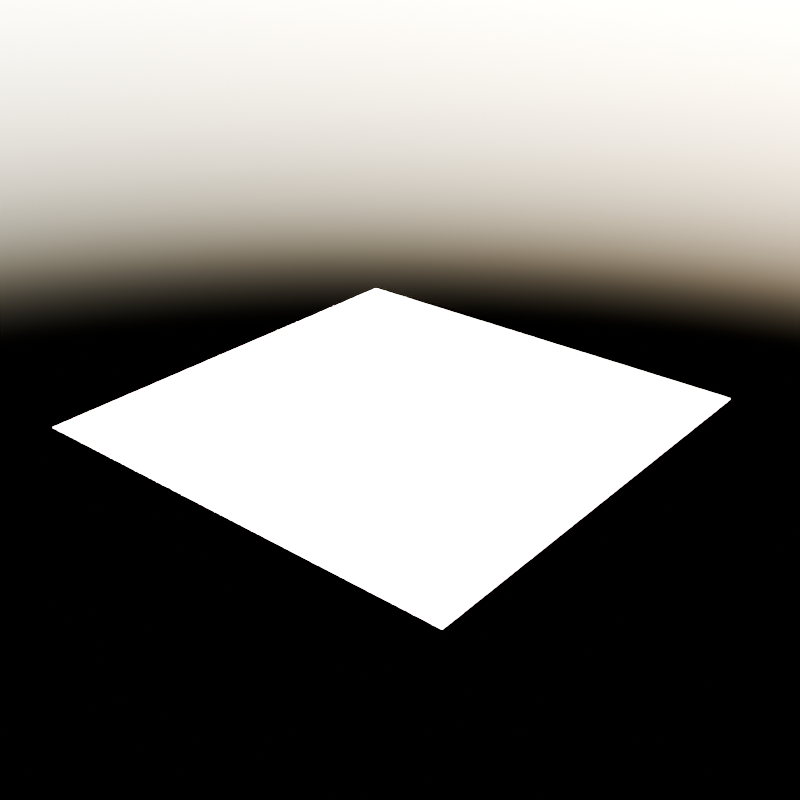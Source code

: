 # Source: Roma_Arch2.blend  (saved by Blender 4.3.22; exported with 4.5.12 LTS)
import bpy
from mathutils import Matrix  # noqa: F401  (used for matrix-valued properties, if any)

bpy.ops.wm.read_factory_settings(use_empty=True)
scene = bpy.context.scene
scene.name = 'Scene'

# ---- collections
col_collection = bpy.data.collections.new('Collection'); scene.collection.children.link(col_collection)

# ---- node groups
ng_solidify = bpy.data.node_groups.new('Solidify', 'GeometryNodeTree')
_s = ng_solidify.interface.new_socket(name='Mesh', in_out='OUTPUT', socket_type='NodeSocketGeometry')
_s = ng_solidify.interface.new_socket(name='Top', in_out='OUTPUT', socket_type='NodeSocketBool')
_s = ng_solidify.interface.new_socket(name='Side', in_out='OUTPUT', socket_type='NodeSocketBool')
_s = ng_solidify.interface.new_socket(name='Bottom', in_out='OUTPUT', socket_type='NodeSocketBool')
_s = ng_solidify.interface.new_socket(name='Mesh', in_out='INPUT', socket_type='NodeSocketGeometry')
_s = ng_solidify.interface.new_socket(name='Even Thickness', in_out='INPUT', socket_type='NodeSocketBool')
_s.default_value = True
_s = ng_solidify.interface.new_socket(name='Thickness', in_out='INPUT', socket_type='NodeSocketFloat')
_s.default_value = 0.5
_s.min_value = 0.0
_s.max_value = 1e+04
_s = ng_solidify.interface.new_socket(name='Offset', in_out='INPUT', socket_type='NodeSocketFloat')
_s.subtype = 'FACTOR'
_s.min_value = 0.0
_s.max_value = 1.0
_s = ng_solidify.interface.new_socket(name='All/TopSide/TopBottom', in_out='INPUT', socket_type='NodeSocketInt')
_s.min_value = 0
_s.max_value = 2
_s = ng_solidify.interface.new_socket(name='Individual', in_out='INPUT', socket_type='NodeSocketBool')
_s = ng_solidify.interface.new_socket(name='Selection', in_out='INPUT', socket_type='NodeSocketBool')
_s.default_value = True
_s.hide_value = True
ng_solidify.is_modifier = True
_N = ng_solidify.nodes; _L = ng_solidify.links
n0 = _N.new('ShaderNodeVectorMath'); n0.name = 'Vector Math.001'; n0.location = (1292, -140)
n0.operation = 'SCALE'
n1 = _N.new('GeometryNodeSwitch'); n1.name = 'Switch'; n1.location = (1732, -60)
n1.input_type = 'VECTOR'
n2 = _N.new('GeometryNodeInputPosition'); n2.name = 'Position'; n2.location = (1600, 20)
n3 = _N.new('ShaderNodeVectorMath'); n3.name = 'Vector Math'; n3.location = (1952, 20)
n4 = _N.new('ShaderNodeMath'); n4.name = 'Math.002'; n4.location = (1160, -280)
n4.operation = 'MULTIPLY'
n4.inputs[1].default_value = -1.0
n5 = _N.new('ShaderNodeMath'); n5.name = 'Math.001'; n5.location = (1160, -440)
n5.operation = 'SUBTRACT'
n5.inputs[0].default_value = 1.0
n6 = _N.new('ShaderNodeVectorMath'); n6.name = 'Vector Math.002'; n6.location = (1512, -140)
n6.operation = 'SCALE'
n7 = _N.new('GeometryNodeSetPosition'); n7.name = 'Set Position'; n7.location = (2152, 120)
n8 = _N.new('ShaderNodeVectorMath'); n8.name = 'Vector Math.004'; n8.location = (1512, -320)
n8.operation = 'SCALE'
n9 = _N.new('GeometryNodeCaptureAttribute'); n9.name = 'Capture Attribute.002'; n9.location = (592, 80)
n9.capture_items.clear()
n10 = _N.new('GeometryNodeCaptureAttribute'); n10.name = 'Capture Attribute.003'; n10.location = (872, 0)
n10.capture_items.clear()
n11 = _N.new('ShaderNodeMath'); n11.name = 'Math'; n11.location = (872, -200)
n11.operation = 'MULTIPLY'
n12 = _N.new('GeometryNodeSwitch'); n12.name = 'Switch.003'; n12.location = (1072, -220)
n12.input_type = 'FLOAT'
n13 = _N.new('GeometryNodeInputMeshEdgeNeighbors'); n13.name = 'Edge Neighbors'; n13.location = (-320, 120)
n14 = _N.new('FunctionNodeCompare'); n14.name = 'Compare'; n14.location = (-100, 140)
n14.operation = 'EQUAL'
n14.data_type = 'INT'
n14.inputs[3].default_value = 1
n14.inputs[6].default_value = (0.0, 0.0, 0.0, 0.0)
n14.inputs[7].default_value = (0.0, 0.0, 0.0, 0.0)
n15 = _N.new('GeometryNodeCaptureAttribute'); n15.name = 'Capture Attribute'; n15.location = (220, 80)
n15.capture_items.clear()
n15.domain = 'EDGE'
n16 = _N.new('GeometryNodeExtrudeMesh'); n16.name = 'Extrude Mesh'; n16.location = (1292, 120)
n16.inputs[3].default_value = 0.0
n17 = _N.new('GeometryNodeSwitch'); n17.name = 'Switch.001'; n17.location = (3012, 0)
n18 = _N.new('GeometryNodeSetPosition'); n18.name = 'Set Position.002'; n18.location = (2212, -400)
n19 = _N.new('GeometryNodeJoinGeometry'); n19.name = 'Join Geometry.001'; n19.location = (2672, -320)
n20 = _N.new('GeometryNodeSetPosition'); n20.name = 'Set Position.001'; n20.location = (2212, -220)
n21 = _N.new('GeometryNodeFlipFaces'); n21.name = 'Flip Faces'; n21.location = (2412, -220)
n22 = _N.new('GeometryNodeJoinGeometry'); n22.name = 'Join Geometry'; n22.location = (2512, 120)
n23 = _N.new('GeometryNodeCaptureAttribute'); n23.name = 'Capture Attribute.001'; n23.location = (1972, -140)
n23.capture_items.clear()
n23.domain = 'FACE'
n23.inputs[1].default_value = True
n24 = _N.new('GeometryNodeCaptureAttribute'); n24.name = 'Capture Attribute.004'; n24.location = (1972, -360)
n24.capture_items.clear()
n24.domain = 'FACE'
n24.inputs[1].default_value = True
n25 = _N.new('FunctionNodeBooleanMath'); n25.name = 'Boolean Math'; n25.location = (3332, 80)
n25.operation = 'OR'
n26 = _N.new('ShaderNodeMath'); n26.name = 'Math.005'; n26.location = (2880, -180)
n26.operation = 'SUBTRACT'
n26.inputs[1].default_value = 1.0
n27 = _N.new('GeometryNodeSwitch'); n27.name = 'Switch.002'; n27.location = (3252, -200)
n28 = _N.new('NodeGroupOutput'); n28.name = 'Group Output'; n28.location = (3692, 40)
n29 = _N.new('GeometryNodeMergeByDistance'); n29.name = 'Merge by Distance'; n29.location = (2752, 120)
n29.inputs[2].default_value = 1e-05
n30 = _N.new('NodeGroupInput'); n30.name = 'Group Input'; n30.location = (-1451, 110)
n31 = _N.new('ShaderNodeMath'); n31.name = 'Math.003'; n31.location = (-1048, -215)
n31.operation = 'ARCSINE'
n32 = _N.new('ShaderNodeMath'); n32.name = 'Math.004'; n32.location = (-888, -215)
n32.operation = 'COSINE'
n33 = _N.new('ShaderNodeMath'); n33.name = 'Math.046'; n33.location = (-728, -215)
n33.operation = 'ARCCOSINE'
n34 = _N.new('ShaderNodeMath'); n34.name = 'Math.047'; n34.location = (-568, -215)
n34.operation = 'MULTIPLY'
n34.inputs[1].default_value = 2.0
n35 = _N.new('ShaderNodeMath'); n35.name = 'Math.048'; n35.location = (-408, -215)
n35.operation = 'COSINE'
n36 = _N.new('ShaderNodeMath'); n36.name = 'Math.049'; n36.location = (-248, -215)
n36.operation = 'SUBTRACT'
n36.inputs[0].default_value = 1.0
n37 = _N.new('ShaderNodeMath'); n37.name = 'Math.050'; n37.location = (-88, -215)
n37.operation = 'DIVIDE'
n37.inputs[1].default_value = 2.0
n38 = _N.new('ShaderNodeVectorMath'); n38.name = 'Vector Math.003'; n38.location = (-1208, -215)
n38.operation = 'DOT_PRODUCT'
n39 = _N.new('GeometryNodeFieldOnDomain'); n39.name = 'Interpolate Domain.001'; n39.location = (-1388, -215)
n39.data_type = 'FLOAT_VECTOR'
n40 = _N.new('ShaderNodeMath'); n40.name = 'Math.051'; n40.location = (72, -215)
n40.operation = 'INVERSE_SQRT'
n41 = _N.new('GeometryNodeInputNormal'); n41.name = 'Normal.002'; n41.location = (-1593, -201)
n41.legacy_corner_normals = True
n42 = _N.new('GeometryNodeFieldOnDomain'); n42.name = 'Interpolate Domain'; n42.location = (372, -115)
n42.domain = 'CORNER'
_L.new(n33.outputs[0], n34.inputs[0])
_L.new(n34.outputs[0], n35.inputs[0])
_L.new(n35.outputs[0], n36.inputs[1])
_L.new(n36.outputs[0], n37.inputs[0])
_L.new(n37.outputs[0], n40.inputs[0])
_L.new(n39.outputs[0], n38.inputs[0])
_L.new(n38.outputs[1], n31.inputs[0])
_L.new(n31.outputs[0], n32.inputs[0])
_L.new(n32.outputs[0], n33.inputs[0])
_L.new(n42.outputs[0], n9.inputs[1])
_L.new(n9.outputs[0], n10.inputs[0])
_L.new(n41.outputs[0], n10.inputs[1])
_L.new(n10.outputs[0], n16.inputs[0])
_L.new(n16.outputs[0], n7.inputs[0])
_L.new(n2.outputs[0], n3.inputs[0])
_L.new(n1.outputs[0], n3.inputs[1])
_L.new(n10.outputs[1], n0.inputs[0])
_L.new(n15.outputs[0], n9.inputs[0])
_L.new(n41.outputs[0], n39.inputs[0])
_L.new(n41.outputs[0], n38.inputs[1])
_L.new(n12.outputs[0], n0.inputs[3])
_L.new(n9.outputs[1], n11.inputs[0])
_L.new(n30.outputs[2], n11.inputs[1])
_L.new(n3.outputs[0], n7.inputs[2])
_L.new(n16.outputs[1], n1.inputs[0])
_L.new(n8.outputs[0], n1.inputs[2])
_L.new(n0.outputs[0], n6.inputs[0])
_L.new(n6.outputs[0], n1.inputs[1])
_L.new(n0.outputs[0], n8.inputs[0])
_L.new(n30.outputs[3], n5.inputs[1])
_L.new(n5.outputs[0], n8.inputs[3])
_L.new(n4.outputs[0], n6.inputs[3])
_L.new(n30.outputs[3], n4.inputs[0])
_L.new(n23.outputs[0], n20.inputs[0])
_L.new(n6.outputs[0], n20.inputs[3])
_L.new(n21.outputs[0], n22.inputs[0])
_L.new(n7.outputs[0], n22.inputs[0])
_L.new(n20.outputs[0], n21.inputs[0])
_L.new(n13.outputs[0], n14.inputs[2])
_L.new(n30.outputs[0], n15.inputs[0])
_L.new(n14.outputs[0], n15.inputs[1])
_L.new(n22.outputs[0], n29.inputs[0])
_L.new(n15.outputs[1], n29.inputs[1])
_L.new(n30.outputs[4], n17.inputs[0])
_L.new(n7.outputs[0], n17.inputs[2])
_L.new(n29.outputs[0], n17.inputs[1])
_L.new(n24.outputs[0], n18.inputs[0])
_L.new(n8.outputs[0], n18.inputs[3])
_L.new(n17.outputs[0], n27.inputs[1])
_L.new(n27.outputs[0], n28.inputs[0])
_L.new(n30.outputs[4], n26.inputs[0])
_L.new(n26.outputs[0], n27.inputs[0])
_L.new(n21.outputs[0], n19.inputs[0])
_L.new(n18.outputs[0], n19.inputs[0])
_L.new(n19.outputs[0], n27.inputs[2])
_L.new(n11.outputs[0], n12.inputs[2])
_L.new(n30.outputs[2], n12.inputs[1])
_L.new(n30.outputs[1], n12.inputs[0])
_L.new(n25.outputs[0], n28.inputs[1])
_L.new(n16.outputs[2], n28.inputs[2])
_L.new(n10.outputs[0], n23.inputs[0])
_L.new(n23.outputs[1], n28.inputs[3])
_L.new(n10.outputs[0], n24.inputs[0])
_L.new(n16.outputs[1], n25.inputs[0])
_L.new(n24.outputs[1], n25.inputs[1])
_L.new(n30.outputs[6], n16.inputs[1])
_L.new(n30.outputs[5], n16.inputs[4])
_L.new(n40.outputs[0], n42.inputs[0])
n28.is_active_output = True
ng_nodegroup_004 = bpy.data.node_groups.new('NodeGroup.004', 'GeometryNodeTree')
_s = ng_nodegroup_004.interface.new_socket(name='Geometry', in_out='OUTPUT', socket_type='NodeSocketGeometry')
_s = ng_nodegroup_004.interface.new_socket(name='Index', in_out='OUTPUT', socket_type='NodeSocketInt')
_s = ng_nodegroup_004.interface.new_socket(name='Resolution', in_out='OUTPUT', socket_type='NodeSocketInt')
_s = ng_nodegroup_004.interface.new_socket(name='Modulo Value', in_out='OUTPUT', socket_type='NodeSocketFloat')
_s = ng_nodegroup_004.interface.new_socket(name='Geometry', in_out='INPUT', socket_type='NodeSocketGeometry')
_s = ng_nodegroup_004.interface.new_socket(name='Named Attribute', in_out='INPUT', socket_type='NodeSocketString')
_s = ng_nodegroup_004.interface.new_socket(name='Index', in_out='INPUT', socket_type='NodeSocketInt')
_s = ng_nodegroup_004.interface.new_socket(name='Resolution', in_out='INPUT', socket_type='NodeSocketInt')
_s = ng_nodegroup_004.interface.new_socket(name='Modulo Value', in_out='INPUT', socket_type='NodeSocketInt')
_N = ng_nodegroup_004.nodes; _L = ng_nodegroup_004.links
n0 = _N.new('NodeGroupOutput'); n0.name = 'Group Output'; n0.location = (780, 100)
n1 = _N.new('NodeGroupInput'); n1.name = 'Group Input'; n1.location = (-680, 80)
n1.label = 'New Position'
n2 = _N.new('GeometryNodeSetPosition'); n2.name = 'Set Position.009'; n2.location = (460, 260)
n3 = _N.new('ShaderNodeMath'); n3.name = 'Math'; n3.location = (-80, -120)
n3.operation = 'MODULO'
n4 = _N.new('FunctionNodeCompare'); n4.name = 'Compare'; n4.location = (100, -120)
n4.operation = 'EQUAL'
n4.data_type = 'INT'
n5 = _N.new('ShaderNodeMath'); n5.name = 'Math.001'; n5.location = (460, -40)
n5.inputs[1].default_value = 1.0
n6 = _N.new('NodeReroute'); n6.name = 'Reroute'; n6.location = (-180, -60)
n6.width = 16
n6.socket_idname = 'NodeSocketInt'
n7 = _N.new('NodeReroute'); n7.name = 'Reroute.001'; n7.location = (-180, -80)
n7.width = 16
n7.socket_idname = 'NodeSocketInt'
n8 = _N.new('NodeReroute'); n8.name = 'Reroute.002'; n8.location = (-180, -100)
n8.width = 16
n8.socket_idname = 'NodeSocketInt'
n9 = _N.new('GeometryNodeInputNamedAttribute'); n9.name = 'Named Attribute'; n9.location = (-340, 80)
n9.data_type = 'FLOAT_VECTOR'
_L.new(n2.outputs[0], n0.inputs[0])
_L.new(n1.outputs[0], n2.inputs[0])
_L.new(n6.outputs[0], n3.inputs[0])
_L.new(n7.outputs[0], n3.inputs[1])
_L.new(n3.outputs[0], n4.inputs[0])
_L.new(n3.outputs[0], n4.inputs[2])
_L.new(n4.outputs[0], n2.inputs[1])
_L.new(n7.outputs[0], n0.inputs[2])
_L.new(n8.outputs[0], n4.inputs[3])
_L.new(n8.outputs[0], n5.inputs[0])
_L.new(n6.outputs[0], n0.inputs[1])
_L.new(n1.outputs[2], n6.inputs[0])
_L.new(n1.outputs[3], n7.inputs[0])
_L.new(n1.outputs[4], n8.inputs[0])
_L.new(n1.outputs[1], n9.inputs[0])
_L.new(n9.outputs[0], n2.inputs[2])
_L.new(n5.outputs[0], n0.inputs[3])
n0.is_active_output = True
ng_roma_arch = bpy.data.node_groups.new('RoMa Arch', 'GeometryNodeTree')
_s = ng_roma_arch.interface.new_socket(name='Wall', in_out='OUTPUT', socket_type='NodeSocketGeometry')
_s = ng_roma_arch.interface.new_socket(name='Door', in_out='OUTPUT', socket_type='NodeSocketGeometry')
_s = ng_roma_arch.interface.new_socket(name='Input', in_out='INPUT', socket_type='NodeSocketGeometry')
_s = ng_roma_arch.interface.new_socket(name='Vertices', in_out='INPUT', socket_type='NodeSocketInt')
_s.default_value = 16
_s.min_value = 2
_s = ng_roma_arch.interface.new_socket(name='Door Width', in_out='INPUT', socket_type='NodeSocketFloat')
_s.default_value = 1.0
_s.min_value = 0.0
_s = ng_roma_arch.interface.new_socket(name='Door Height', in_out='INPUT', socket_type='NodeSocketFloat')
_s.default_value = 3.0
_s.min_value = 0.0
_s = ng_roma_arch.interface.new_socket(name='Door Horizontal Shift', in_out='INPUT', socket_type='NodeSocketFloat')
_s = ng_roma_arch.interface.new_socket(name='Wall Height', in_out='INPUT', socket_type='NodeSocketFloat')
_s.default_value = 3.0
_s.min_value = 0.0
_N = ng_roma_arch.nodes; _L = ng_roma_arch.links
n0 = _N.new('NodeGroupInput'); n0.name = 'Group Input'; n0.location = (-14580, -380)
n1 = _N.new('GeometryNodeSplitEdges'); n1.name = 'Split Edges.002'; n1.location = (-13980, -200)
n2 = _N.new('GeometryNodeStoreNamedAttribute'); n2.name = 'Store Named Attribute.013'; n2.location = (-13780, -200)
n2.data_type = 'FLOAT_VECTOR'
n2.domain = 'EDGE'
n2.inputs[2].default_value = 'A'
n3 = _N.new('GeometryNodeInputMeshEdgeVertices'); n3.name = 'Edge Vertices.002'; n3.location = (-14000, -380)
n4 = _N.new('GeometryNodeStoreNamedAttribute'); n4.name = 'Store Named Attribute.014'; n4.location = (-13620, -200)
n4.data_type = 'FLOAT_VECTOR'
n4.domain = 'EDGE'
n4.inputs[2].default_value = 'B'
n5 = _N.new('GeometryNodeStoreNamedAttribute'); n5.name = 'Store Named Attribute.017'; n5.location = (-13460, -200)
n5.data_type = 'FLOAT_VECTOR'
n5.domain = 'EDGE'
n5.inputs[2].default_value = 'C'
n6 = _N.new('ShaderNodeVectorMath'); n6.name = 'Vector Math.002'; n6.location = (-13460, -400)
n7 = _N.new('ShaderNodeCombineXYZ'); n7.name = 'Combine XYZ.008'; n7.location = (-14000, -520)
n8 = _N.new('NodeReroute'); n8.name = 'Reroute.020'; n8.location = (-13820, -480)
n8.width = 16
n8.socket_idname = 'NodeSocketVector'
n9 = _N.new('GeometryNodeStoreNamedAttribute'); n9.name = 'Store Named Attribute.018'; n9.location = (-13280, -200)
n9.data_type = 'FLOAT_VECTOR'
n9.domain = 'EDGE'
n9.inputs[2].default_value = 'D'
n10 = _N.new('ShaderNodeVectorMath'); n10.name = 'Vector Math.004'; n10.location = (-13280, -400)
n11 = _N.new('NodeReroute'); n11.name = 'Reroute.022'; n11.location = (-13840, -440)
n11.width = 16
n11.socket_idname = 'NodeSocketVector'
n12 = _N.new('NodeReroute'); n12.name = 'Reroute.024'; n12.location = (-13760, -560)
n12.width = 16
n12.socket_idname = 'NodeSocketVector'
n13 = _N.new('GeometryNodeStoreNamedAttribute'); n13.name = 'Store Named Attribute.019'; n13.location = (-12720, -200)
n13.data_type = 'FLOAT_VECTOR'
n13.domain = 'EDGE'
n13.inputs[2].default_value = 'Door A'
n14 = _N.new('ShaderNodeMix'); n14.name = 'Mix'; n14.location = (-13320, -540)
n14.label = 'CENTER'
n14.hide = True
n14.data_type = 'VECTOR'
n15 = _N.new('NodeReroute'); n15.name = 'Reroute.031'; n15.location = (-13520, -500)
n15.width = 16
n15.socket_idname = 'NodeSocketVector'
n16 = _N.new('NodeReroute'); n16.name = 'Reroute.038'; n16.location = (-13400, -560)
n16.width = 16
n16.socket_idname = 'NodeSocketVector'
n17 = _N.new('NodeReroute'); n17.name = 'Reroute.039'; n17.location = (-13500, -580)
n17.width = 16
n17.socket_idname = 'NodeSocketVector'
n18 = _N.new('ShaderNodeVectorMath'); n18.name = 'Vector Math.005'; n18.location = (-13320, -580)
n18.label = 'AB Vector'
n18.hide = True
n18.operation = 'SUBTRACT'
n19 = _N.new('ShaderNodeVectorMath'); n19.name = 'Vector Math.008'; n19.location = (-13160, -540)
n19.hide = True
n19.operation = 'NORMALIZE'
n20 = _N.new('ShaderNodeVectorMath'); n20.name = 'Vector Math.020'; n20.location = (-12720, -540)
n20.label = 'DOOR WIDTH'
n20.hide = True
n20.operation = 'SCALE'
n21 = _N.new('ShaderNodeMath'); n21.name = 'Math'; n21.location = (-12720, -620)
n21.label = '/-2'
n21.hide = True
n21.operation = 'DIVIDE'
n21.inputs[1].default_value = -2.0
n22 = _N.new('ShaderNodeVectorMath'); n22.name = 'Vector Math.021'; n22.location = (-12720, -400)
n23 = _N.new('NodeReroute'); n23.name = 'Reroute.045'; n23.location = (-13440, -560)
n23.width = 16
n23.socket_idname = 'NodeSocketVector'
n24 = _N.new('GeometryNodeStoreNamedAttribute'); n24.name = 'Store Named Attribute.020'; n24.location = (-12540, -200)
n24.data_type = 'FLOAT_VECTOR'
n24.domain = 'EDGE'
n24.inputs[2].default_value = 'Door B'
n25 = _N.new('ShaderNodeVectorMath'); n25.name = 'Vector Math.022'; n25.location = (-12540, -400)
n26 = _N.new('ShaderNodeVectorMath'); n26.name = 'Vector Math.023'; n26.location = (-12540, -540)
n26.label = 'DOOR WIDTH'
n26.hide = True
n26.operation = 'SCALE'
n27 = _N.new('GeometryNodeMeshCircle'); n27.name = 'Mesh Circle.001'; n27.location = (-11020, -160)
n27.fill_type = 'NGON'
n27.inputs[1].default_value = 3.35
n28 = _N.new('GeometryNodeGroup'); n28.name = 'Group'; n28.location = (-8993, 40)
n28.node_tree = ng_nodegroup_004
n28.inputs[1].default_value = 'Door B'
n29 = _N.new('GeometryNodeInstanceOnPoints'); n29.name = 'Instance on Points.003'; n29.location = (-9733, 20)
n30 = _N.new('GeometryNodeMeshToPoints'); n30.name = 'Mesh to Points.001'; n30.location = (-11980, -200)
n31 = _N.new('GeometryNodeExtrudeMesh'); n31.name = 'Extrude Mesh.003'; n31.location = (-12340, -200)
n32 = _N.new('ShaderNodeCombineXYZ'); n32.name = 'Combine XYZ.014'; n32.location = (-12340, -420)
n32.inputs[2].default_value = 1.0
n33 = _N.new('GeometryNodeRealizeInstances'); n33.name = 'Realize Instances.003'; n33.location = (-9540, 60)
n34 = _N.new('GeometryNodeInputIndex'); n34.name = 'Index.006'; n34.location = (-9280, -100)
n35 = _N.new('GeometryNodeGroup'); n35.name = 'Group.001'; n35.location = (-8813, 40)
n35.node_tree = ng_nodegroup_004
n35.inputs[1].default_value = 'B'
n36 = _N.new('GeometryNodeGroup'); n36.name = 'Group.002'; n36.location = (-8653, 40)
n36.node_tree = ng_nodegroup_004
n36.inputs[1].default_value = 'C'
n37 = _N.new('GeometryNodeGroup'); n37.name = 'Group.004'; n37.location = (-8499, 40)
n37.node_tree = ng_nodegroup_004
n37.inputs[1].default_value = 'D'
n38 = _N.new('ShaderNodeCombineXYZ'); n38.name = 'Combine XYZ.015'; n38.location = (210, -40)
n39 = _N.new('ShaderNodeVectorRotate'); n39.name = 'Vector Rotate.002'; n39.location = (410, -40)
n40 = _N.new('ShaderNodeMath'); n40.name = 'Math.027'; n40.location = (30, -200)
n40.label = '/PI'
n40.hide = True
n40.operation = 'DIVIDE'
n40.inputs[0].default_value = 3.142
n41 = _N.new('ShaderNodeMath'); n41.name = 'Math.028'; n41.location = (210, -200)
n41.operation = 'MULTIPLY'
n42 = _N.new('ShaderNodeMath'); n42.name = 'Math.029'; n42.location = (30, -240)
n42.label = '-1'
n42.hide = True
n42.operation = 'SUBTRACT'
n42.inputs[1].default_value = 1.0
n43 = _N.new('GeometryNodeInputIndex'); n43.name = 'Index.008'; n43.location = (30, -300)
n44 = _N.new('ShaderNodeMath'); n44.name = 'Math.030'; n44.location = (210, -140)
n44.label = '/2'
n44.hide = True
n44.operation = 'DIVIDE'
n44.inputs[1].default_value = 2.0
n45 = _N.new('GeometryNodeSetPosition'); n45.name = 'Set Position.018'; n45.location = (-10320, -100)
n46 = _N.new('NodeGroupInput'); n46.name = 'Group Input.009'; n46.location = (-12020, -520)
n47 = _N.new('FunctionNodeAlignRotationToVector'); n47.name = 'Align Rotation to Vector.003'; n47.location = (-9960, -140)
n48 = _N.new('FunctionNodeInputRotation'); n48.name = 'Rotation.002'; n48.location = (-10120, -140)
n48.rotation_euler = (1.571, 0.0, 0.0)
n48.outputs[0].default_value = (0.0, 0.0, 0.0)
n49 = _N.new('GeometryNodeStoreNamedAttribute'); n49.name = 'Store Named Attribute.021'; n49.location = (-12160, -200)
n49.data_type = 'FLOAT_VECTOR'
n49.domain = 'FACE'
n49.inputs[2].default_value = 'NRM'
n50 = _N.new('GeometryNodeInputNormal'); n50.name = 'Normal.002'; n50.location = (-12160, -400)
n50.legacy_corner_normals = True
n51 = _N.new('GeometryNodeInputNamedAttribute'); n51.name = 'Named Attribute.002'; n51.location = (-10120, -280)
n51.data_type = 'FLOAT_VECTOR'
n51.inputs[0].default_value = 'NRM'
n52 = _N.new('GeometryNodeGroup'); n52.name = 'Group.005'; n52.location = (-8333, 40)
n52.node_tree = ng_nodegroup_004
n52.inputs[1].default_value = 'A'
n53 = _N.new('GeometryNodeGroup'); n53.name = 'Group.006'; n53.location = (-8153, 40)
n53.node_tree = ng_nodegroup_004
n53.inputs[1].default_value = 'Door A'
n54 = _N.new('NodeReroute'); n54.name = 'Reroute.050'; n54.location = (-12560, -660)
n54.width = 16
n54.socket_idname = 'NodeSocketFloat'
n55 = _N.new('NodeReroute'); n55.name = 'Reroute.052'; n55.location = (-11840, -560)
n55.width = 16
n55.socket_idname = 'NodeSocketInt'
n56 = _N.new('ShaderNodeMath'); n56.name = 'Math.031'; n56.location = (-11340, -220)
n57 = _N.new('ShaderNodeValue'); n57.name = 'Value.001'; n57.location = (-11580, -280)
n57.outputs[0].default_value = 6.0
n58 = _N.new('NodeGroupInput'); n58.name = 'Group Input.010'; n58.location = (-9340, 80)
n59 = _N.new('NodeGroupOutput'); n59.name = 'Group Output'; n59.location = (-7640, 60)
n60 = _N.new('NodeReroute'); n60.name = 'Reroute'; n60.location = (-11140, -300)
n60.width = 16
n60.socket_idname = 'NodeSocketFloat'
n61 = _N.new('NodeReroute'); n61.name = 'Reroute.001'; n61.location = (-9620, -280)
n61.width = 16
n61.socket_idname = 'NodeSocketFloat'
n62 = _N.new('NodeFrame'); n62.name = 'Frame'; n62.location = (-11570, -400)
n62.label = 'CURVED SHAPE'
n62.width = 579
n63 = _N.new('GeometryNodeMergeByDistance'); n63.name = 'Merge by Distance'; n63.location = (-7959, 60)
n64 = _N.new('NodeGroupInput'); n64.name = 'Group Input.011'; n64.location = (-10920, -440)
n65 = _N.new('ShaderNodeMath'); n65.name = 'Math.001'; n65.location = (-10600, -560)
n65.operation = 'DIVIDE'
n65.inputs[1].default_value = 2.0
n66 = _N.new('ShaderNodeCombineXYZ'); n66.name = 'Combine XYZ.016'; n66.location = (-10340, -300)
n67 = _N.new('ShaderNodeMath'); n67.name = 'Math.003'; n67.location = (-10600, -400)
n67.inputs[0].default_value = -0.5
n68 = _N.new('ShaderNodeMath'); n68.name = 'Math.004'; n68.location = (-10380, -520)
n68.hide = True
n68.operation = 'SUBTRACT'
n69 = _N.new('NodeGroupInput'); n69.name = 'Group Input.012'; n69.location = (-13100, -640)
n70 = _N.new('ShaderNodeMath'); n70.name = 'Math.002'; n70.location = (-12720, -580)
n70.label = 'SHIFT'
n70.hide = True
n70.operation = 'SUBTRACT'
n71 = _N.new('NodeReroute'); n71.name = 'Reroute.002'; n71.location = (-12780, -660)
n71.width = 16
n71.socket_idname = 'NodeSocketFloat'
n72 = _N.new('NodeReroute'); n72.name = 'Reroute.003'; n72.location = (-10532, -112)
n72.width = 16
n72.socket_idname = 'NodeSocketGeometry'
n73 = _N.new('GeometryNodeMeshCircle'); n73.name = 'Mesh Circle.002'; n73.location = (-10540, 300)
n73.fill_type = 'NGON'
n73.inputs[1].default_value = 3.35
n74 = _N.new('ShaderNodeMath'); n74.name = 'Math.032'; n74.location = (-10800, 300)
n75 = _N.new('ShaderNodeValue'); n75.name = 'Value.002'; n75.location = (-10800, 140)
n75.outputs[0].default_value = 2.0
n76 = _N.new('GeometryNodeSetPosition'); n76.name = 'Set Position.019'; n76.location = (-10300, 300)
n77 = _N.new('NodeReroute'); n77.name = 'Reroute.004'; n77.location = (-10719, -356)
n77.width = 16
n77.socket_idname = 'NodeSocketVector'
n78 = _N.new('NodeReroute'); n78.name = 'Reroute.005'; n78.location = (-10273, -257)
n78.width = 16
n78.socket_idname = 'NodeSocketVector'
n79 = _N.new('NodeReroute'); n79.name = 'Reroute.006'; n79.location = (-10400, -80)
n79.width = 16
n79.socket_idname = 'NodeSocketVector'
n80 = _N.new('NodeReroute'); n80.name = 'Reroute.007'; n80.location = (-10400, -260)
n80.width = 16
n80.socket_idname = 'NodeSocketVector'
n81 = _N.new('GeometryNodeInstanceOnPoints'); n81.name = 'Instance on Points.004'; n81.location = (-9740, 460)
n82 = _N.new('NodeReroute'); n82.name = 'Reroute.009'; n82.location = (-9786, -161)
n82.width = 16
n82.socket_idname = 'NodeSocketRotation'
n83 = _N.new('NodeReroute'); n83.name = 'Reroute.010'; n83.location = (-9800, 260)
n83.width = 16
n83.socket_idname = 'NodeSocketRotation'
n84 = _N.new('NodeReroute'); n84.name = 'Reroute.011'; n84.location = (-11791, -224)
n84.width = 16
n84.socket_idname = 'NodeSocketGeometry'
n85 = _N.new('NodeReroute'); n85.name = 'Reroute.012'; n85.location = (-11460, 380)
n85.width = 16
n85.socket_idname = 'NodeSocketGeometry'
n86 = _N.new('GeometryNodeRealizeInstances'); n86.name = 'Realize Instances.004'; n86.location = (-9540, 460)
n87 = _N.new('GeometryNodeGroup'); n87.name = 'Group.003'; n87.location = (-9000, 480)
n87.node_tree = ng_nodegroup_004
n87.inputs[1].default_value = 'Door B'
n88 = _N.new('GeometryNodeInputIndex'); n88.name = 'Index.007'; n88.location = (-9240, 320)
n89 = _N.new('NodeReroute'); n89.name = 'Reroute.013'; n89.location = (-10580, 100)
n89.width = 16
n89.socket_idname = 'NodeSocketFloat'
n90 = _N.new('NodeReroute'); n90.name = 'Reroute.014'; n90.location = (-10602, 224)
n90.width = 16
n90.socket_idname = 'NodeSocketFloat'
n91 = _N.new('NodeReroute'); n91.name = 'Reroute.015'; n91.location = (-9120, 140)
n91.width = 16
n91.socket_idname = 'NodeSocketFloat'
n92 = _N.new('NodeReroute'); n92.name = 'Reroute.016'; n92.location = (-9177, 48)
n92.width = 16
n92.socket_idname = 'NodeSocketInt'
n93 = _N.new('GeometryNodeGroup'); n93.name = 'Group.007'; n93.location = (-8800, 480)
n93.node_tree = ng_nodegroup_004
n93.inputs[1].default_value = 'Door A'
n94 = _N.new('GeometryNodeMergeByDistance'); n94.name = 'Merge by Distance.001'; n94.location = (-8560, 480)
n95 = _N.new('GeometryNodeFlipFaces'); n95.name = 'Flip Faces'; n95.location = (-8400, 480)
n38.parent = n62
n39.parent = n62
n40.parent = n62
n41.parent = n62
n42.parent = n62
n43.parent = n62
n44.parent = n62
_L.new(n0.outputs[0], n1.inputs[0])
_L.new(n1.outputs[0], n2.inputs[0])
_L.new(n11.outputs[0], n2.inputs[3])
_L.new(n2.outputs[0], n4.inputs[0])
_L.new(n8.outputs[0], n4.inputs[3])
_L.new(n4.outputs[0], n5.inputs[0])
_L.new(n6.outputs[0], n5.inputs[3])
_L.new(n15.outputs[0], n6.inputs[0])
_L.new(n12.outputs[0], n6.inputs[1])
_L.new(n0.outputs[5], n7.inputs[2])
_L.new(n3.outputs[3], n8.inputs[0])
_L.new(n5.outputs[0], n9.inputs[0])
_L.new(n16.outputs[0], n10.inputs[0])
_L.new(n3.outputs[2], n11.inputs[0])
_L.new(n23.outputs[0], n10.inputs[1])
_L.new(n10.outputs[0], n9.inputs[3])
_L.new(n9.outputs[0], n13.inputs[0])
_L.new(n16.outputs[0], n14.inputs[4])
_L.new(n17.outputs[0], n14.inputs[5])
_L.new(n8.outputs[0], n15.inputs[0])
_L.new(n11.outputs[0], n16.inputs[0])
_L.new(n7.outputs[0], n12.inputs[0])
_L.new(n15.outputs[0], n17.inputs[0])
_L.new(n17.outputs[0], n18.inputs[0])
_L.new(n16.outputs[0], n18.inputs[1])
_L.new(n18.outputs[0], n19.inputs[0])
_L.new(n19.outputs[0], n20.inputs[0])
_L.new(n71.outputs[0], n21.inputs[0])
_L.new(n14.outputs[1], n22.inputs[0])
_L.new(n20.outputs[0], n22.inputs[1])
_L.new(n22.outputs[0], n13.inputs[3])
_L.new(n12.outputs[0], n23.inputs[0])
_L.new(n13.outputs[0], n24.inputs[0])
_L.new(n22.outputs[0], n25.inputs[0])
_L.new(n54.outputs[0], n26.inputs[3])
_L.new(n19.outputs[0], n26.inputs[0])
_L.new(n26.outputs[0], n25.inputs[1])
_L.new(n25.outputs[0], n24.inputs[3])
_L.new(n33.outputs[0], n28.inputs[0])
_L.new(n45.outputs[0], n29.inputs[2])
_L.new(n72.outputs[0], n29.inputs[0])
_L.new(n49.outputs[0], n30.inputs[0])
_L.new(n24.outputs[0], n31.inputs[0])
_L.new(n32.outputs[0], n31.inputs[2])
_L.new(n29.outputs[0], n33.inputs[0])
_L.new(n60.outputs[0], n27.inputs[0])
_L.new(n34.outputs[0], n28.inputs[2])
_L.new(n28.outputs[0], n35.inputs[0])
_L.new(n35.outputs[0], n36.inputs[0])
_L.new(n35.outputs[1], n36.inputs[2])
_L.new(n35.outputs[2], n36.inputs[3])
_L.new(n35.outputs[3], n36.inputs[4])
_L.new(n36.outputs[0], n37.inputs[0])
_L.new(n36.outputs[1], n37.inputs[2])
_L.new(n36.outputs[2], n37.inputs[3])
_L.new(n28.outputs[1], n35.inputs[2])
_L.new(n28.outputs[2], n35.inputs[3])
_L.new(n42.outputs[0], n40.inputs[1])
_L.new(n40.outputs[0], n41.inputs[0])
_L.new(n41.outputs[0], n39.inputs[3])
_L.new(n38.outputs[0], n39.inputs[0])
_L.new(n46.outputs[2], n44.inputs[0])
_L.new(n44.outputs[0], n38.inputs[0])
_L.new(n55.outputs[0], n42.inputs[0])
_L.new(n43.outputs[0], n41.inputs[1])
_L.new(n27.outputs[0], n45.inputs[0])
_L.new(n77.outputs[0], n45.inputs[2])
_L.new(n48.outputs[0], n47.inputs[0])
_L.new(n82.outputs[0], n29.inputs[5])
_L.new(n31.outputs[0], n49.inputs[0])
_L.new(n50.outputs[0], n49.inputs[3])
_L.new(n51.outputs[0], n47.inputs[2])
_L.new(n37.outputs[0], n52.inputs[0])
_L.new(n37.outputs[1], n52.inputs[2])
_L.new(n37.outputs[2], n52.inputs[3])
_L.new(n37.outputs[3], n52.inputs[4])
_L.new(n52.outputs[0], n53.inputs[0])
_L.new(n52.outputs[1], n53.inputs[2])
_L.new(n52.outputs[2], n53.inputs[3])
_L.new(n52.outputs[3], n53.inputs[4])
_L.new(n71.outputs[0], n54.inputs[0])
_L.new(n55.outputs[0], n56.inputs[0])
_L.new(n61.outputs[0], n28.inputs[3])
_L.new(n28.outputs[3], n35.inputs[4])
_L.new(n36.outputs[3], n37.inputs[4])
_L.new(n57.outputs[0], n56.inputs[1])
_L.new(n92.outputs[0], n28.inputs[4])
_L.new(n46.outputs[1], n55.inputs[0])
_L.new(n63.outputs[0], n59.inputs[0])
_L.new(n56.outputs[0], n60.inputs[0])
_L.new(n60.outputs[0], n61.inputs[0])
_L.new(n53.outputs[0], n63.inputs[0])
_L.new(n78.outputs[0], n45.inputs[3])
_L.new(n65.outputs[0], n68.inputs[1])
_L.new(n67.outputs[0], n68.inputs[0])
_L.new(n64.outputs[4], n66.inputs[0])
_L.new(n21.outputs[0], n70.inputs[0])
_L.new(n69.outputs[4], n70.inputs[1])
_L.new(n70.outputs[0], n20.inputs[3])
_L.new(n64.outputs[2], n65.inputs[0])
_L.new(n69.outputs[2], n71.inputs[0])
_L.new(n84.outputs[0], n72.inputs[0])
_L.new(n55.outputs[0], n74.inputs[0])
_L.new(n75.outputs[0], n74.inputs[1])
_L.new(n90.outputs[0], n73.inputs[0])
_L.new(n73.outputs[0], n76.inputs[0])
_L.new(n39.outputs[0], n77.inputs[0])
_L.new(n77.outputs[0], n76.inputs[2])
_L.new(n66.outputs[0], n78.inputs[0])
_L.new(n79.outputs[0], n76.inputs[3])
_L.new(n80.outputs[0], n79.inputs[0])
_L.new(n78.outputs[0], n80.inputs[0])
_L.new(n76.outputs[0], n81.inputs[2])
_L.new(n47.outputs[0], n82.inputs[0])
_L.new(n83.outputs[0], n81.inputs[5])
_L.new(n82.outputs[0], n83.inputs[0])
_L.new(n85.outputs[0], n81.inputs[0])
_L.new(n30.outputs[0], n84.inputs[0])
_L.new(n84.outputs[0], n85.inputs[0])
_L.new(n81.outputs[0], n86.inputs[0])
_L.new(n92.outputs[0], n87.inputs[4])
_L.new(n86.outputs[0], n87.inputs[0])
_L.new(n88.outputs[0], n87.inputs[2])
_L.new(n91.outputs[0], n87.inputs[3])
_L.new(n90.outputs[0], n89.inputs[0])
_L.new(n74.outputs[0], n90.inputs[0])
_L.new(n89.outputs[0], n91.inputs[0])
_L.new(n58.outputs[1], n92.inputs[0])
_L.new(n87.outputs[0], n93.inputs[0])
_L.new(n87.outputs[1], n93.inputs[2])
_L.new(n87.outputs[2], n93.inputs[3])
_L.new(n87.outputs[3], n93.inputs[4])
_L.new(n95.outputs[0], n59.inputs[1])
_L.new(n93.outputs[0], n94.inputs[0])
_L.new(n94.outputs[0], n95.inputs[0])
_L.new(n68.outputs[0], n66.inputs[1])
_L.new(n64.outputs[3], n67.inputs[1])
n59.is_active_output = True
ng_roma_fa_ade = bpy.data.node_groups.new('RoMa Façade', 'GeometryNodeTree')
_s = ng_roma_fa_ade.interface.new_socket(name='Geometry', in_out='OUTPUT', socket_type='NodeSocketGeometry')
_s.description = 'Corners and centers'
_s = ng_roma_fa_ade.interface.new_socket(name='Corners', in_out='OUTPUT', socket_type='NodeSocketGeometry')
_s = ng_roma_fa_ade.interface.new_socket(name='Centers', in_out='OUTPUT', socket_type='NodeSocketGeometry')
_s = ng_roma_fa_ade.interface.new_socket(name='Floor to Floor Height', in_out='OUTPUT', socket_type='NodeSocketFloat')
_s.subtype = 'DISTANCE'
_s.default_value = 3.125
_s.min_value = 0.0
_s = ng_roma_fa_ade.interface.new_socket(name='Geometry', in_out='INPUT', socket_type='NodeSocketGeometry')
_s = ng_roma_fa_ade.interface.new_socket(name='Invert normals', in_out='INPUT', socket_type='NodeSocketBool')
_s.force_non_field = True
_s.description = 'Invert all the mesh normals'
_s = ng_roma_fa_ade.interface.new_socket(name='Floor to Floor Height', in_out='INPUT', socket_type='NodeSocketFloat')
_s.subtype = 'DISTANCE'
_s.default_value = 3.125
_s.min_value = 0.0
ng_roma_fa_ade.interface.new_panel('Corner')
_s = ng_roma_fa_ade.interface.new_socket(name='Corner', in_out='INPUT', socket_type='NodeSocketBool')
_s.default_value = True
_s.description = 'Turn on or off corners'
_s = ng_roma_fa_ade.interface.new_socket(name='Length', in_out='INPUT', socket_type='NodeSocketFloat')
_s.subtype = 'DISTANCE'
_s.default_value = 0.3
_s.min_value = 0.0
_s.description = 'Corner length'
_s = ng_roma_fa_ade.interface.new_socket(name='Angle Threshold', in_out='INPUT', socket_type='NodeSocketInt')
_s.default_value = 90
_s.min_value = 0
_s.max_value = 180
_s.description = 'Corners forming an angle bigger than the value are halved'
ng_roma_fa_ade.interface.new_panel('Resample')
_s = ng_roma_fa_ade.interface.new_socket(name='Resample', in_out='INPUT', socket_type='NodeSocketBool')
_s.default_value = True
_s.description = 'Resample the edges'
_s = ng_roma_fa_ade.interface.new_socket(name='Mode', in_out='INPUT', socket_type='NodeSocketMenu')
_s.default_value = 'Length'
_s.description = 'Set the resampling method of the edges'
_s = ng_roma_fa_ade.interface.new_socket(name='Length', in_out='INPUT', socket_type='NodeSocketFloat')
_s.subtype = 'DISTANCE'
_s.default_value = 2.0
_s.min_value = 0.05
_s = ng_roma_fa_ade.interface.new_socket(name='Count', in_out='INPUT', socket_type='NodeSocketInt')
_s.default_value = 3
_s.min_value = 2
_s.max_value = 100000
ng_roma_fa_ade.interface.new_panel('Inline Vertices')
_s = ng_roma_fa_ade.interface.new_socket(name='Vertices', in_out='INPUT', socket_type='NodeSocketMenu')
_s.default_value = 'Dissolve'
ng_roma_fa_ade.is_modifier = True
_N = ng_roma_fa_ade.nodes; _L = ng_roma_fa_ade.links
n0 = _N.new('NodeGroupInput'); n0.name = 'Group Input'; n0.location = (-8980, 2020)
n1 = _N.new('GeometryNodeInputMeshEdgeNeighbors'); n1.name = 'Edge Neighbors'; n1.location = (30, -266)
n2 = _N.new('GeometryNodeDeleteGeometry'); n2.name = 'Delete Geometry.002'; n2.location = (370, -66)
n2.domain = 'EDGE'
n3 = _N.new('FunctionNodeCompare'); n3.name = 'Compare'; n3.location = (190, -226)
n3.data_type = 'INT'
n3.inputs[3].default_value = 1
n4 = _N.new('NodeFrame'); n4.name = 'Frame'; n4.location = (-8381, 2200)
n4.label = 'KEEP ONLY THE EXTERNAL BOUNDARY'
n4.width = 585
n5 = _N.new('GeometryNodeResampleCurve'); n5.name = 'Resample Curve.002'; n5.location = (-2904, 1740)
n5.keep_last_segment = False
n5.inputs[2].default_value = 6
n6 = _N.new('GeometryNodeExtrudeMesh'); n6.name = 'Extrude Mesh.004'; n6.location = (29, -280)
n6.inputs[3].default_value = 11.6
n7 = _N.new('ShaderNodeCombineXYZ'); n7.name = 'Combine XYZ.004'; n7.location = (29, -500)
n7.inputs[2].default_value = 1.0
n8 = _N.new('NodeReroute'); n8.name = 'Reroute.031'; n8.location = (2759, -306)
n8.width = 16
n8.socket_idname = 'NodeSocketGeometry'
n9 = _N.new('GeometryNodeStoreNamedAttribute'); n9.name = 'Store Named Attribute.008'; n9.location = (409, -280)
n9.data_type = 'FLOAT_VECTOR'
n9.domain = 'EDGE'
n9.inputs[2].default_value = 'Normal'
n10 = _N.new('GeometryNodeFieldOnDomain'); n10.name = 'Evaluate on Domain'; n10.location = (409, -480)
n10.hide = True
n10.domain = 'FACE'
n10.data_type = 'FLOAT_VECTOR'
n11 = _N.new('GeometryNodeInputNormal'); n11.name = 'Normal'; n11.location = (409, -520)
n11.hide = True
n11.legacy_corner_normals = True
n12 = _N.new('GeometryNodeDeleteGeometry'); n12.name = 'Delete Geometry.004'; n12.location = (1078, -260)
n13 = _N.new('GeometryNodeMeshToCurve'); n13.name = 'Mesh to Curve.004'; n13.location = (1238, -260)
n14 = _N.new('GeometryNodeExtrudeMesh'); n14.name = 'Extrude Mesh.005'; n14.location = (1919, -280)
n14.inputs[3].default_value = 11.6
n15 = _N.new('ShaderNodeCombineXYZ'); n15.name = 'Combine XYZ.005'; n15.location = (1559, -500)
n15.inputs[2].default_value = 1.0
n16 = _N.new('GeometryNodeCurveToMesh'); n16.name = 'Curve to Mesh.006'; n16.location = (1759, -280)
n17 = _N.new('FunctionNodeCompare'); n17.name = 'Compare.004'; n17.location = (2239, -400)
n17.operation = 'NOT_EQUAL'
n17.data_type = 'VECTOR'
n18 = _N.new('GeometryNodeInputNormal'); n18.name = 'Normal.001'; n18.location = (2079, -520)
n18.legacy_corner_normals = True
n19 = _N.new('GeometryNodeInputNamedAttribute'); n19.name = 'Named Attribute.005'; n19.location = (2239, -600)
n19.data_type = 'FLOAT_VECTOR'
n19.inputs[0].default_value = 'Normal'
n20 = _N.new('GeometryNodeDeleteGeometry'); n20.name = 'Delete Geometry.005'; n20.location = (2079, -280)
n21 = _N.new('GeometryNodeMeshToCurve'); n21.name = 'Mesh to Curve.006'; n21.location = (2439, -280)
n22 = _N.new('GeometryNodeReverseCurve'); n22.name = 'Reverse Curve'; n22.location = (2599, -280)
n23 = _N.new('GeometryNodeJoinGeometry'); n23.name = 'Join Geometry.002'; n23.location = (-2433, 1840)
n24 = _N.new('NodeFrame'); n24.name = 'Frame.004'; n24.location = (-7749, 2480)
n24.label = 'MESH TO CURVE INVERTS SOME NORMAL. THIS IS TO RECOGNISE AND FIX'
n24.width = 2794
n25 = _N.new('GeometryNodeResampleCurve'); n25.name = 'Resample Curve.003'; n25.location = (-2900, 1580)
n25.keep_last_segment = False
n25.inputs[3].default_value = 8.3
n26 = _N.new('NodeGroupInput'); n26.name = 'Group Input.001'; n26.location = (-4920, 2000)
n27 = _N.new('GeometryNodeMenuSwitch'); n27.name = 'Menu Switch'; n27.location = (-2718, 1680)
n27.label = 'Resample Mode'
n27.enum_items.clear()
_it = n27.enum_items.new('Length')
_it = n27.enum_items.new('Count')
n28 = _N.new('NodeGroupOutput'); n28.name = 'Group Output.001'; n28.location = (147, 2000)
n29 = _N.new('GeometryNodeSwitch'); n29.name = 'Switch.007'; n29.location = (-2218, 1980)
n29.label = 'Resample'
n30 = _N.new('NodeGroupInput'); n30.name = 'Group Input.002'; n30.location = (-2440, 2020)
n31 = _N.new('GeometryNodeJoinGeometry'); n31.name = 'Join Geometry.003'; n31.location = (-2433, 1940)
n32 = _N.new('NodeReroute'); n32.name = 'Reroute.045'; n32.location = (-2987, 1720)
n32.width = 16
n32.socket_idname = 'NodeSocketGeometry'
n33 = _N.new('NodeReroute'); n33.name = 'Reroute.037'; n33.location = (550, -106)
n33.width = 16
n33.socket_idname = 'NodeSocketGeometry'
n34 = _N.new('GeometryNodeSetPosition'); n34.name = 'Set Position.002'; n34.location = (598, -49)
n35 = _N.new('ShaderNodeVectorRotate'); n35.name = 'Vector Rotate'; n35.location = (358, -369)
n35.rotation_type = 'Z_AXIS'
n35.inputs[3].default_value = 3.142
n36 = _N.new('GeometryNodeInputPosition'); n36.name = 'Position.002'; n36.location = (29, -440)
n37 = _N.new('GeometryNodeFieldOnDomain'); n37.name = 'Evaluate on Domain.003'; n37.location = (198, -529)
n37.domain = 'EDGE'
n37.data_type = 'FLOAT_VECTOR'
n38 = _N.new('GeometryNodeMergeByDistance'); n38.name = 'Merge by Distance.005'; n38.location = (1200, -60)
n39 = _N.new('GeometryNodeInputNamedAttribute'); n39.name = 'Named Attribute.007'; n39.location = (358, -209)
n39.data_type = 'BOOLEAN'
n39.inputs[0].default_value = 'FlipCorners'
n40 = _N.new('GeometryNodeCurveToMesh'); n40.name = 'Curve to Mesh.007'; n40.location = (120, -60)
n41 = _N.new('NodeFrame'); n41.name = 'Frame.006'; n41.location = (-1994, 2020)
n41.label = 'FIXING NORMALS'
n41.width = 1550
n42 = _N.new('NodeReroute'); n42.name = 'Reroute.044'; n42.location = (49, -100)
n42.width = 16
n42.socket_idname = 'NodeSocketGeometry'
n43 = _N.new('NodeReroute'); n43.name = 'Reroute.030'; n43.location = (-4560, 1960)
n43.width = 16
n43.socket_idname = 'NodeSocketFloatDistance'
n44 = _N.new('GeometryNodeSplitEdges'); n44.name = 'Split Edges.001'; n44.location = (2259, -280)
n45 = _N.new('GeometryNodeSetShadeSmooth'); n45.name = 'Set Shade Smooth'; n45.location = (1380, -60)
n45.domain = 'EDGE'
n45.inputs[2].default_value = False
n46 = _N.new('GeometryNodeDeleteGeometry'); n46.name = 'Delete Geometry.006'; n46.location = (210, -66)
n46.domain = 'FACE'
n47 = _N.new('GeometryNodeSwitch'); n47.name = 'Switch.009'; n47.location = (-2340, 1240)
n47.label = 'Resample'
n48 = _N.new('NodeGroupInput'); n48.name = 'Group Input.004'; n48.location = (-2500, 1220)
n49 = _N.new('NodeReroute'); n49.name = 'Reroute.050'; n49.location = (-2537, 2120)
n49.width = 16
n49.socket_idname = 'NodeSocketGeometry'
n50 = _N.new('NodeReroute'); n50.name = 'Reroute.048'; n50.location = (-2987, 1140)
n50.width = 16
n50.socket_idname = 'NodeSocketGeometry'
n51 = _N.new('NodeReroute'); n51.name = 'Reroute.049'; n51.location = (-2537, 1120)
n51.width = 16
n51.socket_idname = 'NodeSocketGeometry'
n52 = _N.new('NodeReroute'); n52.name = 'Reroute.052'; n52.location = (-2537, 1280)
n52.width = 16
n52.socket_idname = 'NodeSocketGeometry'
n53 = _N.new('NodeReroute'); n53.name = 'Reroute.053'; n53.location = (-2537, 1640)
n53.width = 16
n53.socket_idname = 'NodeSocketGeometry'
n54 = _N.new('NodeReroute'); n54.name = 'Reroute.054'; n54.location = (-2537, 1800)
n54.width = 16
n54.socket_idname = 'NodeSocketGeometry'
n55 = _N.new('NodeReroute'); n55.name = 'Reroute.056'; n55.location = (-2953, 1580)
n55.width = 16
n55.socket_idname = 'NodeSocketGeometry'
n56 = _N.new('NodeReroute'); n56.name = 'Reroute.057'; n56.location = (-2987, 1580)
n56.width = 16
n56.socket_idname = 'NodeSocketGeometry'
n57 = _N.new('NodeReroute'); n57.name = 'Reroute.058'; n57.location = (-2987, 1880)
n57.width = 16
n57.socket_idname = 'NodeSocketGeometry'
n58 = _N.new('NodeReroute'); n58.name = 'Reroute.059'; n58.location = (-2537, 1900)
n58.width = 16
n58.socket_idname = 'NodeSocketGeometry'
n59 = _N.new('NodeReroute'); n59.name = 'Reroute.060'; n59.location = (-2537, 1780)
n59.width = 16
n59.socket_idname = 'NodeSocketGeometry'
n60 = _N.new('GeometryNodeSetPosition'); n60.name = 'Set Position.003'; n60.location = (599, -40)
n61 = _N.new('ShaderNodeVectorRotate'); n61.name = 'Vector Rotate.001'; n61.location = (359, -360)
n61.rotation_type = 'Z_AXIS'
n61.inputs[3].default_value = 3.142
n62 = _N.new('GeometryNodeInputPosition'); n62.name = 'Position.003'; n62.location = (30, -431)
n63 = _N.new('GeometryNodeFieldOnDomain'); n63.name = 'Evaluate on Domain.004'; n63.location = (199, -520)
n63.domain = 'EDGE'
n63.data_type = 'FLOAT_VECTOR'
n64 = _N.new('GeometryNodeMergeByDistance'); n64.name = 'Merge by Distance.006'; n64.location = (1240, -91)
n65 = _N.new('GeometryNodeInputNamedAttribute'); n65.name = 'Named Attribute.008'; n65.location = (359, -200)
n65.data_type = 'BOOLEAN'
n65.inputs[0].default_value = 'FlipCorners'
n66 = _N.new('GeometryNodeCurveToMesh'); n66.name = 'Curve to Mesh.009'; n66.location = (140, -51)
n67 = _N.new('NodeFrame'); n67.name = 'Frame.007'; n67.location = (-2033, 2751)
n67.label = 'FIXING NORMALS'
n67.width = 1589
n68 = _N.new('NodeReroute'); n68.name = 'Reroute.061'; n68.location = (40, -131)
n68.width = 16
n68.socket_idname = 'NodeSocketGeometry'
n69 = _N.new('GeometryNodeSetShadeSmooth'); n69.name = 'Set Shade Smooth.001'; n69.location = (1420, -91)
n69.domain = 'EDGE'
n69.inputs[2].default_value = False
n70 = _N.new('NodeReroute'); n70.name = 'Reroute.043'; n70.location = (-2537, 2460)
n70.width = 16
n70.socket_idname = 'NodeSocketGeometry'
n71 = _N.new('NodeGroupInput'); n71.name = 'Group Input.005'; n71.location = (900, -51)
n72 = _N.new('GeometryNodeSetPosition'); n72.name = 'Set Position.005'; n72.location = (880, -211)
n73 = _N.new('GeometryNodeSwitch'); n73.name = 'Switch'; n73.location = (1080, -91)
n74 = _N.new('NodeReroute'); n74.name = 'Reroute'; n74.location = (820, -191)
n74.width = 16
n74.socket_idname = 'NodeSocketGeometry'
n75 = _N.new('ShaderNodeVectorRotate'); n75.name = 'Vector Rotate.002'; n75.location = (616, -288)
n75.rotation_type = 'Z_AXIS'
n75.inputs[3].default_value = 3.142
n76 = _N.new('GeometryNodeInputPosition'); n76.name = 'Position.004'; n76.location = (216, -368)
n77 = _N.new('GeometryNodeFieldOnDomain'); n77.name = 'Evaluate on Domain.005'; n77.location = (436, -448)
n77.domain = 'EDGE'
n77.data_type = 'FLOAT_VECTOR'
n78 = _N.new('GeometryNodeMergeByDistance'); n78.name = 'Merge by Distance.007'; n78.location = (1235, -79)
n79 = _N.new('GeometryNodeCurveToMesh'); n79.name = 'Curve to Mesh.010'; n79.location = (356, -148)
n80 = _N.new('NodeFrame'); n80.name = 'Frame.008'; n80.location = (-2050, 1128)
n80.label = 'FIXING NORMALS'
n80.width = 1405
n81 = _N.new('NodeReroute'); n81.name = 'Reroute.062'; n81.location = (35, -119)
n81.width = 16
n81.socket_idname = 'NodeSocketGeometry'
n82 = _N.new('NodeGroupInput'); n82.name = 'Group Input.006'; n82.location = (895, -39)
n83 = _N.new('GeometryNodeSetPosition'); n83.name = 'Set Position.007'; n83.location = (875, -199)
n84 = _N.new('GeometryNodeSwitch'); n84.name = 'Switch.001'; n84.location = (1075, -79)
n85 = _N.new('NodeReroute'); n85.name = 'Reroute.001'; n85.location = (815, -179)
n85.width = 16
n85.socket_idname = 'NodeSocketGeometry'
n86 = _N.new('GeometryNodeSetPosition'); n86.name = 'Set Position.006'; n86.location = (840, -260)
n87 = _N.new('GeometryNodeSwitch'); n87.name = 'Switch.002'; n87.location = (1040, -60)
n88 = _N.new('NodeGroupInput'); n88.name = 'Group Input.007'; n88.location = (840, -40)
n89 = _N.new('GeometryNodeSplitEdges'); n89.name = 'Split Edges.002'; n89.location = (536, -148)
n90 = _N.new('GeometryNodeSplitEdges'); n90.name = 'Split Edges.003'; n90.location = (340, -51)
n91 = _N.new('GeometryNodeSplitEdges'); n91.name = 'Split Edges.004'; n91.location = (340, -60)
n92 = _N.new('ShaderNodeMath'); n92.name = 'Math'; n92.location = (-2900, 1420)
n92.label = '+1'
n92.hide = True
n92.inputs[1].default_value = 1.0
n93 = _N.new('GeometryNodeCaptureAttribute'); n93.name = 'Capture Attribute'; n93.location = (30, -86)
n93.capture_items.clear()
n93.domain = 'EDGE'
n94 = _N.new('NodeReroute'); n94.name = 'Reroute.039'; n94.location = (550, -46)
n94.width = 16
n94.socket_idname = 'NodeSocketGeometry'
n95 = _N.new('GeometryNodeInputMeshEdgeAngle'); n95.name = 'Edge Angle.001'; n95.location = (209, -680)
n96 = _N.new('GeometryNodeSplitEdges'); n96.name = 'Split Edges.005'; n96.location = (709, -380)
n97 = _N.new('FunctionNodeCompare'); n97.name = 'Compare.001'; n97.location = (995, -346)
n97.operation = 'LESS_EQUAL'
n97.data_type = 'INT'
n97.inputs[0].default_value = 70.0
n97.inputs[1].default_value = 70.0
n98 = _N.new('GeometryNodeStoreNamedAttribute'); n98.name = 'Store Named Attribute.009'; n98.location = (209, -280)
n98.data_type = 'INT'
n98.inputs[2].default_value = 'Edge Angle'
n99 = _N.new('ShaderNodeMath'); n99.name = 'Math.004'; n99.location = (209, -600)
n99.hide = True
n99.operation = 'DEGREES'
n100 = _N.new('ShaderNodeMath'); n100.name = 'Math.005'; n100.location = (209, -640)
n100.hide = True
n100.operation = 'MULTIPLY'
n100.inputs[1].default_value = 3.0
n101 = _N.new('ShaderNodeMath'); n101.name = 'Math.006'; n101.location = (209, -480)
n101.hide = True
n101.operation = 'ROUND'
n101.inputs[1].default_value = 3.0
n102 = _N.new('FunctionNodeCompare'); n102.name = 'Compare.003'; n102.location = (409, -560)
n102.inputs[1].default_value = 0.01
n103 = _N.new('GeometryNodeResampleCurve'); n103.name = 'Resample Curve.001'; n103.location = (1419, -340)
n103.keep_last_segment = False
n103.inputs[2].default_value = 2
n104 = _N.new('GeometryNodeSplitEdges'); n104.name = 'Split Edges.007'; n104.location = (709, -260)
n105 = _N.new('NodeReroute'); n105.name = 'Reroute.003'; n105.location = (629, -320)
n105.width = 16
n105.socket_idname = 'NodeSocketGeometry'
n106 = _N.new('GeometryNodeMenuSwitch'); n106.name = 'Menu Switch.002'; n106.location = (449, -40)
n106.label = 'Inline vertices'
n106.enum_items.clear()
_it = n106.enum_items.new('Unaffected')
_it.description = 'All the vertices are considered'
_it = n106.enum_items.new('Dissolve')
_it.description = 'Dissolve all the inline vertices'
_it = n106.enum_items.new('Dissolve by Angle')
_it.description = 'Dissolve vertices accordingly with their corner angle'
n106.enum_definition.enum_definition.enum_definition.enum_definition.data_type = 'BOOLEAN'
n106.enum_definition.enum_definition.enum_definition.data_type = 'BOOLEAN'
n106.enum_definition.enum_definition.data_type = 'BOOLEAN'
n106.enum_definition.data_type = 'BOOLEAN'
n106.data_type = 'BOOLEAN'
n106.inputs[1].default_value = False
n106.inputs[2].default_value = True
n106.inputs[3].default_value = False
n107 = _N.new('NodeReroute'); n107.name = 'Reroute.005'; n107.location = (1399, -300)
n107.width = 16
n107.socket_idname = 'NodeSocketGeometry'
n108 = _N.new('NodeReroute'); n108.name = 'Reroute.006'; n108.location = (1399, -420)
n108.width = 16
n108.socket_idname = 'NodeSocketGeometry'
n109 = _N.new('NodeReroute'); n109.name = 'Reroute.007'; n109.location = (1199, -300)
n109.width = 16
n109.socket_idname = 'NodeSocketGeometry'
n110 = _N.new('NodeGroupInput'); n110.name = 'Group Input.008'; n110.location = (269, -80)
n111 = _N.new('GeometryNodeSwitch'); n111.name = 'Switch.003'; n111.location = (899, -260)
n112 = _N.new('GeometryNodeSwitch'); n112.name = 'Switch.004'; n112.location = (1599, -260)
n113 = _N.new('NodeReroute'); n113.name = 'Reroute.008'; n113.location = (769, -80)
n113.width = 16
n113.socket_idname = 'NodeSocketBool'
n114 = _N.new('ShaderNodeMath'); n114.name = 'Math.002'; n114.location = (209, -520)
n114.hide = True
n114.operation = 'SUBTRACT'
n114.inputs[0].default_value = 180.0
n115 = _N.new('NodeReroute'); n115.name = 'Reroute.004'; n115.location = (-4700, 2040)
n115.width = 16
n115.socket_idname = 'NodeSocketGeometry'
n116 = _N.new('ShaderNodeMath'); n116.name = 'Math.003'; n116.location = (209, -560)
n116.hide = True
n116.operation = 'ABSOLUTE'
n116.inputs[1].default_value = 180.0
n117 = _N.new('NodeReroute'); n117.name = 'Reroute.002'; n117.location = (-4640, 1940)
n117.width = 16
n117.socket_idname = 'NodeSocketInt'
n118 = _N.new('GeometryNodeReverseCurve'); n118.name = 'Reverse Curve.002'; n118.location = (95, -246)
n119 = _N.new('GeometryNodeJoinGeometry'); n119.name = 'Join Geometry'; n119.location = (475, -106)
n120 = _N.new('NodeReroute'); n120.name = 'Reroute.010'; n120.location = (115, -166)
n120.width = 16
n120.socket_idname = 'NodeSocketGeometry'
n121 = _N.new('GeometryNodeInputNamedAttribute'); n121.name = 'Named Attribute.002'; n121.location = (635, -306)
n121.data_type = 'INT'
n121.inputs[0].default_value = 'Edge Angle'
n122 = _N.new('GeometryNodeStoreNamedAttribute'); n122.name = 'Store Named Attribute.001'; n122.location = (795, -106)
n122.data_type = 'INT'
n122.domain = 'CURVE'
n122.inputs[2].default_value = 'Spline Angle'
n123 = _N.new('GeometryNodeTrimCurve'); n123.name = 'Trim Curve.003'; n123.location = (995, -106)
n124 = _N.new('GeometryNodeInputNamedAttribute'); n124.name = 'Named Attribute.003'; n124.location = (735, -486)
n124.data_type = 'INT'
n124.inputs[0].default_value = 'Spline Angle'
n125 = _N.new('GeometryNodeStoreNamedAttribute'); n125.name = 'Store Named Attribute.002'; n125.location = (635, -106)
n125.data_type = 'INT'
n125.inputs[2].default_value = 'Corner Angle'
n126 = _N.new('GeometryNodeCurveEndpointSelection'); n126.name = 'Endpoint Selection.001'; n126.location = (455, -306)
n126.inputs[1].default_value = 0
n127 = _N.new('GeometryNodeInputNamedAttribute'); n127.name = 'Named Attribute.004'; n127.location = (795, -346)
n127.data_type = 'INT'
n127.inputs[0].default_value = 'Corner Angle'
n128 = _N.new('ShaderNodeMath'); n128.name = 'Math.001'; n128.location = (795, -306)
n128.label = 'x2'
n128.hide = True
n128.operation = 'MULTIPLY'
n128.inputs[1].default_value = 2.0
n129 = _N.new('GeometryNodeTrimCurve'); n129.name = 'Trim Curve.004'; n129.location = (1175, -106)
n129.inputs[3].default_value = 0.4273
n130 = _N.new('FunctionNodeBooleanMath'); n130.name = 'Boolean Math'; n130.location = (1175, -286)
n130.hide = True
n130.operation = 'NOT'
n131 = _N.new('NodeReroute'); n131.name = 'Reroute.011'; n131.location = (915, -506)
n131.width = 16
n131.socket_idname = 'NodeSocketFloatDistance'
n132 = _N.new('ShaderNodeMath'); n132.name = 'Math.007'; n132.location = (1175, -486)
n132.label = '/2'
n132.hide = True
n132.operation = 'DIVIDE'
n132.inputs[1].default_value = 2.0
n133 = _N.new('NodeReroute'); n133.name = 'Reroute.012'; n133.location = (895, -626)
n133.width = 16
n133.socket_idname = 'NodeSocketInt'
n134 = _N.new('GeometryNodeStoreNamedAttribute'); n134.name = 'Store Named Attribute.003'; n134.location = (255, -246)
n134.data_type = 'BOOLEAN'
n134.inputs[2].default_value = 'FlipCorners'
n134.inputs[3].default_value = True
n135 = _N.new('NodeFrame'); n135.name = 'Frame.001'; n135.location = (-4540, 2840)
n135.label = 'CORNERS'
n135.width = 1411
n136 = _N.new('NodeReroute'); n136.name = 'Reroute.013'; n136.location = (695, -46)
n136.width = 16
n136.socket_idname = 'NodeSocketGeometry'
n137 = _N.new('NodeReroute'); n137.name = 'Reroute.014'; n137.location = (35, -306)
n137.width = 16
n137.socket_idname = 'NodeSocketGeometry'
n138 = _N.new('NodeReroute'); n138.name = 'Reroute.015'; n138.location = (1375, -146)
n138.width = 16
n138.socket_idname = 'NodeSocketGeometry'
n139 = _N.new('NodeReroute'); n139.name = 'Reroute.016'; n139.location = (35, -626)
n139.width = 16
n139.socket_idname = 'NodeSocketInt'
n140 = _N.new('NodeReroute'); n140.name = 'Reroute.017'; n140.location = (1095, -506)
n140.width = 16
n140.socket_idname = 'NodeSocketFloatDistance'
n141 = _N.new('NodeReroute'); n141.name = 'Reroute.018'; n141.location = (915, -646)
n141.width = 16
n141.socket_idname = 'NodeSocketFloatDistance'
n142 = _N.new('NodeReroute'); n142.name = 'Reroute.019'; n142.location = (35, -646)
n142.width = 16
n142.socket_idname = 'NodeSocketFloatDistance'
n143 = _N.new('GeometryNodeSwitch'); n143.name = 'Switch.005'; n143.location = (-2880, 2220)
n144 = _N.new('NodeReroute'); n144.name = 'Reroute.023'; n144.location = (-2940, 2680)
n144.width = 16
n144.socket_idname = 'NodeSocketGeometry'
n145 = _N.new('NodeReroute'); n145.name = 'Reroute.024'; n145.location = (-2940, 2100)
n145.width = 16
n145.socket_idname = 'NodeSocketGeometry'
n146 = _N.new('GeometryNodeSwitch'); n146.name = 'Switch.006'; n146.location = (-3160, 2060)
n147 = _N.new('NodeReroute'); n147.name = 'Reroute.025'; n147.location = (-3220, 2120)
n147.width = 16
n147.socket_idname = 'NodeSocketBool'
n148 = _N.new('NodeGroupInput'); n148.name = 'Group Input.003'; n148.location = (-3440, 2140)
n149 = _N.new('NodeReroute'); n149.name = 'Reroute.026'; n149.location = (-4700, 2180)
n149.width = 16
n149.socket_idname = 'NodeSocketGeometry'
n150 = _N.new('NodeReroute'); n150.name = 'Reroute.027'; n150.location = (-4700, 2520)
n150.width = 16
n150.socket_idname = 'NodeSocketGeometry'
n151 = _N.new('NodeReroute'); n151.name = 'Reroute.028'; n151.location = (-4640, 2200)
n151.width = 16
n151.socket_idname = 'NodeSocketInt'
n152 = _N.new('NodeReroute'); n152.name = 'Reroute.029'; n152.location = (-4560, 2180)
n152.width = 16
n152.socket_idname = 'NodeSocketFloatDistance'
n153 = _N.new('NodeGroupInput'); n153.name = 'Group Input.009'; n153.location = (-2900, 1820)
n154 = _N.new('NodeGroupInput'); n154.name = 'Group Input.010'; n154.location = (-3200, 1600)
n155 = _N.new('GeometryNodeSetPosition'); n155.name = 'Set Position'; n155.location = (669, -66)
n156 = _N.new('GeometryNodeCurveEndpointSelection'); n156.name = 'Endpoint Selection'; n156.location = (449, -106)
n156.inputs[1].default_value = 0
n157 = _N.new('GeometryNodeInputTangent'); n157.name = 'Curve Tangent'; n157.location = (449, -246)
n158 = _N.new('ShaderNodeVectorMath'); n158.name = 'Vector Math'; n158.location = (669, -226)
n158.operation = 'SCALE'
n159 = _N.new('GeometryNodeInputNamedAttribute'); n159.name = 'Named Attribute.006'; n159.location = (49, -126)
n159.data_type = 'INT'
n159.inputs[0].default_value = 'Edge Angle'
n160 = _N.new('FunctionNodeCompare'); n160.name = 'Compare.002'; n160.location = (229, -126)
n160.operation = 'LESS_EQUAL'
n160.data_type = 'INT'
n161 = _N.new('GeometryNodeSwitch'); n161.name = 'Switch.008'; n161.location = (429, -346)
n161.input_type = 'FLOAT'
n162 = _N.new('ShaderNodeMath'); n162.name = 'Math.008'; n162.location = (229, -426)
n162.label = '/2'
n162.hide = True
n162.operation = 'DIVIDE'
n162.inputs[1].default_value = 2.0
n163 = _N.new('GeometryNodeSetPosition'); n163.name = 'Set Position.001'; n163.location = (1109, -66)
n164 = _N.new('GeometryNodeCurveEndpointSelection'); n164.name = 'Endpoint Selection.002'; n164.location = (869, -126)
n164.inputs[0].default_value = 0
n165 = _N.new('ShaderNodeVectorMath'); n165.name = 'Vector Math.001'; n165.location = (1109, -206)
n165.operation = 'SCALE'
n166 = _N.new('GeometryNodeInputTangent'); n166.name = 'Curve Tangent.001'; n166.location = (869, -246)
n167 = _N.new('ShaderNodeMath'); n167.name = 'Math.010'; n167.location = (1109, -366)
n167.label = 'x-1'
n167.hide = True
n167.operation = 'MULTIPLY'
n167.inputs[1].default_value = -1.0
n168 = _N.new('NodeReroute'); n168.name = 'Reroute.009'; n168.location = (-2987, 2020)
n168.width = 16
n168.socket_idname = 'NodeSocketGeometry'
n169 = _N.new('NodeReroute'); n169.name = 'Reroute.020'; n169.location = (609, -366)
n169.width = 16
n169.socket_idname = 'NodeSocketFloat'
n170 = _N.new('NodeReroute'); n170.name = 'Reroute.021'; n170.location = (-4560, 1580)
n170.width = 16
n170.socket_idname = 'NodeSocketFloatDistance'
n171 = _N.new('NodeReroute'); n171.name = 'Reroute.022'; n171.location = (-4560, 1520)
n171.width = 16
n171.socket_idname = 'NodeSocketFloatDistance'
n172 = _N.new('NodeReroute'); n172.name = 'Reroute.032'; n172.location = (-4640, 1740)
n172.width = 16
n172.socket_idname = 'NodeSocketInt'
n173 = _N.new('NodeReroute'); n173.name = 'Reroute.033'; n173.location = (-3960, 2020)
n173.width = 16
n173.socket_idname = 'NodeSocketGeometry'
n174 = _N.new('NodeFrame'); n174.name = 'Frame.002'; n174.location = (-4540, 2000)
n174.label = 'CENTERS'
n174.width = 1324
n175 = _N.new('NodeReroute'); n175.name = 'Reroute.034'; n175.location = (549, -46)
n175.width = 16
n175.socket_idname = 'NodeSocketGeometry'
n176 = _N.new('NodeReroute'); n176.name = 'Reroute.035'; n176.location = (-4460, 2020)
n176.width = 16
n176.socket_idname = 'NodeSocketGeometry'
n177 = _N.new('NodeReroute'); n177.name = 'Reroute.036'; n177.location = (64, -426)
n177.width = 16
n177.socket_idname = 'NodeSocketFloatDistance'
n178 = _N.new('NodeReroute'); n178.name = 'Reroute.038'; n178.location = (71, -482)
n178.width = 16
n178.socket_idname = 'NodeSocketFloatDistance'
n179 = _N.new('NodeReroute'); n179.name = 'Reroute.040'; n179.location = (35, -260)
n179.width = 16
n179.socket_idname = 'NodeSocketInt'
n180 = _N.new('NodeReroute'); n180.name = 'Reroute.041'; n180.location = (1289, -86)
n180.width = 16
n180.socket_idname = 'NodeSocketGeometry'
n181 = _N.new('NodeReroute'); n181.name = 'Reroute.042'; n181.location = (-3220, 2020)
n181.width = 16
n181.socket_idname = 'NodeSocketGeometry'
n182 = _N.new('GeometryNodeStoreNamedAttribute'); n182.name = 'Store Named Attribute'; n182.location = (-8680, 2060)
n182.domain = 'EDGE'
n182.inputs[2].default_value = 'Floor to Floor Height'
n183 = _N.new('GeometryNodeInputNamedAttribute'); n183.name = 'Named Attribute'; n183.location = (-160, 1900)
n183.inputs[0].default_value = 'Floor to Floor Height'
n1.parent = n4
n2.parent = n4
n3.parent = n4
n6.parent = n24
n7.parent = n24
n8.parent = n24
n9.parent = n24
n10.parent = n24
n11.parent = n24
n12.parent = n24
n13.parent = n24
n14.parent = n24
n15.parent = n24
n16.parent = n24
n17.parent = n24
n18.parent = n24
n19.parent = n24
n20.parent = n24
n21.parent = n24
n22.parent = n24
n33.parent = n4
n34.parent = n41
n35.parent = n41
n36.parent = n41
n37.parent = n41
n38.parent = n41
n39.parent = n41
n40.parent = n41
n42.parent = n41
n44.parent = n24
n45.parent = n41
n46.parent = n4
n60.parent = n67
n61.parent = n67
n62.parent = n67
n63.parent = n67
n64.parent = n67
n65.parent = n67
n66.parent = n67
n68.parent = n67
n69.parent = n67
n71.parent = n67
n72.parent = n67
n73.parent = n67
n74.parent = n67
n75.parent = n80
n76.parent = n80
n77.parent = n80
n78.parent = n80
n79.parent = n80
n81.parent = n80
n82.parent = n80
n83.parent = n80
n84.parent = n80
n85.parent = n80
n86.parent = n41
n87.parent = n41
n88.parent = n41
n89.parent = n80
n90.parent = n67
n91.parent = n41
n93.parent = n4
n94.parent = n4
n95.parent = n24
n96.parent = n24
n97.parent = n135
n98.parent = n24
n99.parent = n24
n100.parent = n24
n101.parent = n24
n102.parent = n24
n103.parent = n24
n104.parent = n24
n105.parent = n24
n106.parent = n24
n107.parent = n24
n108.parent = n24
n109.parent = n24
n110.parent = n24
n111.parent = n24
n112.parent = n24
n113.parent = n24
n114.parent = n24
n116.parent = n24
n118.parent = n135
n119.parent = n135
n120.parent = n135
n121.parent = n135
n122.parent = n135
n123.parent = n135
n124.parent = n135
n125.parent = n135
n126.parent = n135
n127.parent = n135
n128.parent = n135
n129.parent = n135
n130.parent = n135
n131.parent = n135
n132.parent = n135
n133.parent = n135
n134.parent = n135
n136.parent = n135
n137.parent = n135
n138.parent = n135
n139.parent = n135
n140.parent = n135
n141.parent = n135
n142.parent = n135
n155.parent = n174
n156.parent = n174
n157.parent = n174
n158.parent = n174
n159.parent = n174
n160.parent = n174
n161.parent = n174
n162.parent = n174
n163.parent = n174
n164.parent = n174
n165.parent = n174
n166.parent = n174
n167.parent = n174
n169.parent = n174
n175.parent = n174
n177.parent = n174
n178.parent = n174
n179.parent = n174
n180.parent = n174
_L.new(n46.outputs[0], n2.inputs[0])
_L.new(n3.outputs[0], n2.inputs[1])
_L.new(n55.outputs[0], n5.inputs[0])
_L.new(n7.outputs[0], n6.inputs[2])
_L.new(n11.outputs[0], n10.inputs[0])
_L.new(n10.outputs[0], n9.inputs[3])
_L.new(n6.outputs[1], n12.inputs[1])
_L.new(n12.outputs[0], n13.inputs[0])
_L.new(n15.outputs[0], n14.inputs[2])
_L.new(n16.outputs[0], n14.inputs[0])
_L.new(n14.outputs[1], n20.inputs[1])
_L.new(n44.outputs[0], n21.inputs[0])
_L.new(n21.outputs[0], n22.inputs[0])
_L.new(n22.outputs[0], n8.inputs[0])
_L.new(n54.outputs[0], n23.inputs[0])
_L.new(n55.outputs[0], n25.inputs[0])
_L.new(n5.outputs[0], n27.inputs[1])
_L.new(n25.outputs[0], n27.inputs[2])
_L.new(n59.outputs[0], n23.inputs[0])
_L.new(n23.outputs[0], n29.inputs[2])
_L.new(n30.outputs[6], n29.inputs[0])
_L.new(n57.outputs[0], n31.inputs[0])
_L.new(n31.outputs[0], n29.inputs[1])
_L.new(n45.outputs[0], n28.inputs[0])
_L.new(n33.outputs[0], n6.inputs[0])
_L.new(n37.outputs[0], n35.inputs[1])
_L.new(n35.outputs[0], n34.inputs[2])
_L.new(n36.outputs[0], n37.inputs[0])
_L.new(n36.outputs[0], n35.inputs[0])
_L.new(n39.outputs[0], n34.inputs[1])
_L.new(n42.outputs[0], n40.inputs[0])
_L.new(n91.outputs[0], n34.inputs[0])
_L.new(n17.outputs[0], n22.inputs[1])
_L.new(n18.outputs[0], n17.inputs[4])
_L.new(n19.outputs[0], n17.inputs[5])
_L.new(n29.outputs[0], n42.inputs[0])
_L.new(n20.outputs[0], n44.inputs[0])
_L.new(n2.outputs[0], n33.inputs[0])
_L.new(n38.outputs[0], n45.inputs[0])
_L.new(n93.outputs[0], n46.inputs[0])
_L.new(n48.outputs[6], n47.inputs[0])
_L.new(n50.outputs[0], n47.inputs[1])
_L.new(n51.outputs[0], n47.inputs[2])
_L.new(n78.outputs[0], n28.inputs[2])
_L.new(n56.outputs[0], n50.inputs[0])
_L.new(n52.outputs[0], n51.inputs[0])
_L.new(n53.outputs[0], n52.inputs[0])
_L.new(n27.outputs[0], n53.inputs[0])
_L.new(n58.outputs[0], n54.inputs[0])
_L.new(n32.outputs[0], n56.inputs[0])
_L.new(n56.outputs[0], n55.inputs[0])
_L.new(n49.outputs[0], n58.inputs[0])
_L.new(n58.outputs[0], n31.inputs[0])
_L.new(n53.outputs[0], n59.inputs[0])
_L.new(n63.outputs[0], n61.inputs[1])
_L.new(n61.outputs[0], n60.inputs[2])
_L.new(n62.outputs[0], n63.inputs[0])
_L.new(n62.outputs[0], n61.inputs[0])
_L.new(n73.outputs[0], n64.inputs[0])
_L.new(n65.outputs[0], n60.inputs[1])
_L.new(n68.outputs[0], n66.inputs[0])
_L.new(n90.outputs[0], n60.inputs[0])
_L.new(n64.outputs[0], n69.inputs[0])
_L.new(n70.outputs[0], n68.inputs[0])
_L.new(n49.outputs[0], n70.inputs[0])
_L.new(n69.outputs[0], n28.inputs[1])
_L.new(n74.outputs[0], n73.inputs[1])
_L.new(n72.outputs[0], n73.inputs[2])
_L.new(n71.outputs[1], n73.inputs[0])
_L.new(n61.outputs[0], n72.inputs[2])
_L.new(n74.outputs[0], n72.inputs[0])
_L.new(n60.outputs[0], n74.inputs[0])
_L.new(n77.outputs[0], n75.inputs[1])
_L.new(n76.outputs[0], n77.inputs[0])
_L.new(n76.outputs[0], n75.inputs[0])
_L.new(n84.outputs[0], n78.inputs[0])
_L.new(n81.outputs[0], n79.inputs[0])
_L.new(n85.outputs[0], n84.inputs[1])
_L.new(n83.outputs[0], n84.inputs[2])
_L.new(n75.outputs[0], n83.inputs[2])
_L.new(n85.outputs[0], n83.inputs[0])
_L.new(n89.outputs[0], n85.inputs[0])
_L.new(n47.outputs[0], n81.inputs[0])
_L.new(n86.outputs[0], n87.inputs[2])
_L.new(n87.outputs[0], n38.inputs[0])
_L.new(n34.outputs[0], n87.inputs[1])
_L.new(n35.outputs[0], n86.inputs[2])
_L.new(n88.outputs[1], n87.inputs[0])
_L.new(n34.outputs[0], n86.inputs[0])
_L.new(n79.outputs[0], n89.inputs[0])
_L.new(n82.outputs[1], n84.inputs[0])
_L.new(n66.outputs[0], n90.inputs[0])
_L.new(n40.outputs[0], n91.inputs[0])
_L.new(n92.outputs[0], n25.inputs[2])
_L.new(n182.outputs[0], n93.inputs[0])
_L.new(n1.outputs[0], n93.inputs[1])
_L.new(n93.outputs[1], n3.inputs[2])
_L.new(n14.outputs[0], n20.inputs[0])
_L.new(n6.outputs[0], n98.inputs[0])
_L.new(n98.outputs[0], n9.inputs[0])
_L.new(n101.outputs[0], n98.inputs[3])
_L.new(n100.outputs[0], n99.inputs[0])
_L.new(n95.outputs[0], n102.inputs[0])
_L.new(n105.outputs[0], n104.inputs[0])
_L.new(n102.outputs[0], n96.inputs[1])
_L.new(n105.outputs[0], n96.inputs[0])
_L.new(n9.outputs[0], n105.inputs[0])
_L.new(n108.outputs[0], n103.inputs[0])
_L.new(n13.outputs[0], n107.inputs[0])
_L.new(n107.outputs[0], n108.inputs[0])
_L.new(n107.outputs[0], n109.inputs[0])
_L.new(n110.outputs[10], n106.inputs[0])
_L.new(n113.outputs[0], n111.inputs[0])
_L.new(n96.outputs[0], n111.inputs[2])
_L.new(n104.outputs[0], n111.inputs[1])
_L.new(n111.outputs[0], n12.inputs[0])
_L.new(n103.outputs[0], n112.inputs[2])
_L.new(n109.outputs[0], n112.inputs[1])
_L.new(n112.outputs[0], n16.inputs[0])
_L.new(n113.outputs[0], n112.inputs[0])
_L.new(n106.outputs[0], n113.inputs[0])
_L.new(n95.outputs[1], n100.inputs[0])
_L.new(n114.outputs[0], n101.inputs[0])
_L.new(n149.outputs[0], n115.inputs[0])
_L.new(n99.outputs[0], n116.inputs[0])
_L.new(n99.outputs[0], n114.inputs[2])
_L.new(n116.outputs[0], n114.inputs[1])
_L.new(n26.outputs[5], n117.inputs[0])
_L.new(n137.outputs[0], n118.inputs[0])
_L.new(n134.outputs[0], n119.inputs[0])
_L.new(n120.outputs[0], n119.inputs[0])
_L.new(n137.outputs[0], n120.inputs[0])
_L.new(n119.outputs[0], n125.inputs[0])
_L.new(n126.outputs[0], n125.inputs[1])
_L.new(n121.outputs[0], n125.inputs[3])
_L.new(n125.outputs[0], n122.inputs[0])
_L.new(n127.outputs[0], n128.inputs[0])
_L.new(n128.outputs[0], n122.inputs[3])
_L.new(n122.outputs[0], n123.inputs[0])
_L.new(n43.outputs[0], n123.inputs[3])
_L.new(n97.outputs[0], n123.inputs[1])
_L.new(n123.outputs[0], n129.inputs[0])
_L.new(n97.outputs[0], n130.inputs[0])
_L.new(n130.outputs[0], n129.inputs[1])
_L.new(n141.outputs[0], n131.inputs[0])
_L.new(n140.outputs[0], n132.inputs[0])
_L.new(n139.outputs[0], n133.inputs[0])
_L.new(n118.outputs[0], n134.inputs[0])
_L.new(n150.outputs[0], n137.inputs[0])
_L.new(n129.outputs[0], n138.inputs[0])
_L.new(n151.outputs[0], n139.inputs[0])
_L.new(n131.outputs[0], n140.inputs[0])
_L.new(n142.outputs[0], n141.inputs[0])
_L.new(n152.outputs[0], n142.inputs[0])
_L.new(n26.outputs[4], n43.inputs[0])
_L.new(n147.outputs[0], n143.inputs[0])
_L.new(n138.outputs[0], n144.inputs[0])
_L.new(n145.outputs[0], n143.inputs[2])
_L.new(n143.outputs[0], n49.inputs[0])
_L.new(n144.outputs[0], n145.inputs[0])
_L.new(n147.outputs[0], n146.inputs[0])
_L.new(n168.outputs[0], n57.inputs[0])
_L.new(n57.outputs[0], n32.inputs[0])
_L.new(n181.outputs[0], n146.inputs[1])
_L.new(n133.outputs[0], n97.inputs[3])
_L.new(n124.outputs[0], n97.inputs[2])
_L.new(n131.outputs[0], n123.inputs[5])
_L.new(n132.outputs[0], n129.inputs[5])
_L.new(n148.outputs[3], n147.inputs[0])
_L.new(n8.outputs[0], n149.inputs[0])
_L.new(n149.outputs[0], n150.inputs[0])
_L.new(n117.outputs[0], n151.inputs[0])
_L.new(n43.outputs[0], n152.inputs[0])
_L.new(n153.outputs[7], n27.inputs[0])
_L.new(n154.outputs[8], n5.inputs[3])
_L.new(n154.outputs[9], n92.inputs[0])
_L.new(n173.outputs[0], n155.inputs[0])
_L.new(n156.outputs[0], n155.inputs[1])
_L.new(n157.outputs[0], n158.inputs[0])
_L.new(n158.outputs[0], n155.inputs[3])
_L.new(n159.outputs[0], n160.inputs[2])
_L.new(n179.outputs[0], n160.inputs[3])
_L.new(n160.outputs[0], n161.inputs[0])
_L.new(n169.outputs[0], n158.inputs[3])
_L.new(n177.outputs[0], n162.inputs[0])
_L.new(n155.outputs[0], n163.inputs[0])
_L.new(n164.outputs[0], n163.inputs[1])
_L.new(n165.outputs[0], n163.inputs[3])
_L.new(n166.outputs[0], n165.inputs[0])
_L.new(n167.outputs[0], n165.inputs[3])
_L.new(n169.outputs[0], n167.inputs[0])
_L.new(n180.outputs[0], n146.inputs[2])
_L.new(n178.outputs[0], n161.inputs[2])
_L.new(n162.outputs[0], n161.inputs[1])
_L.new(n146.outputs[0], n168.inputs[0])
_L.new(n161.outputs[0], n169.inputs[0])
_L.new(n43.outputs[0], n170.inputs[0])
_L.new(n170.outputs[0], n171.inputs[0])
_L.new(n117.outputs[0], n172.inputs[0])
_L.new(n176.outputs[0], n173.inputs[0])
_L.new(n115.outputs[0], n176.inputs[0])
_L.new(n170.outputs[0], n177.inputs[0])
_L.new(n171.outputs[0], n178.inputs[0])
_L.new(n172.outputs[0], n179.inputs[0])
_L.new(n163.outputs[0], n180.inputs[0])
_L.new(n173.outputs[0], n181.inputs[0])
_L.new(n0.outputs[0], n182.inputs[0])
_L.new(n0.outputs[2], n182.inputs[3])
_L.new(n183.outputs[0], n28.inputs[3])
n28.is_active_output = True
ng_geometry_nodes_001 = bpy.data.node_groups.new('Geometry Nodes.001', 'GeometryNodeTree')
_s = ng_geometry_nodes_001.interface.new_socket(name='Geometry', in_out='OUTPUT', socket_type='NodeSocketGeometry')
_s = ng_geometry_nodes_001.interface.new_socket(name='Geometry', in_out='INPUT', socket_type='NodeSocketGeometry')
ng_geometry_nodes_001.is_modifier = True
_N = ng_geometry_nodes_001.nodes; _L = ng_geometry_nodes_001.links
n0 = _N.new('NodeGroupOutput'); n0.name = 'Group Output'; n0.location = (701, 146)
n1 = _N.new('NodeGroupInput'); n1.name = 'Group Input'; n1.location = (-920, 201)
n2 = _N.new('GeometryNodeGroup'); n2.name = 'Group'; n2.location = (34, 140)
n2.width = 190
n2.node_tree = ng_solidify
n2.inputs[1].default_value = True
n2.inputs[2].default_value = 0.23
n2.inputs[3].default_value = 0.0
n2.inputs[4].default_value = 0
n2.inputs[5].default_value = False
n2.inputs[6].default_value = True
n3 = _N.new('GeometryNodeGroup'); n3.name = 'Group.001'; n3.location = (-181, 122)
n3.node_tree = ng_roma_arch
n3.inputs[1].default_value = 16
n3.inputs[2].default_value = 4.0
n3.inputs[3].default_value = 3.0
n3.inputs[4].default_value = 0.0
n3.inputs[5].default_value = 4.1
n4 = _N.new('GeometryNodeDeleteGeometry'); n4.name = 'Delete Geometry'; n4.location = (-750, 203)
n4.domain = 'FACE'
n5 = _N.new('GeometryNodeGroup'); n5.name = 'Group.002'; n5.location = (-475, 150)
n5.node_tree = ng_roma_fa_ade
n5.inputs[1].default_value = False
n5.inputs[2].default_value = 3.125
n5.inputs[3].default_value = False
n5.inputs[4].default_value = 0.3
n5.inputs[5].default_value = 90
n5.inputs[6].default_value = True
n5.inputs[7].default_value = 'Length'
n5.inputs[8].default_value = 4.0
n5.inputs[9].default_value = 3
n5.inputs[10].default_value = 'Dissolve'
_L.new(n1.outputs[0], n4.inputs[0])
_L.new(n3.outputs[0], n2.inputs[0])
_L.new(n2.outputs[0], n0.inputs[0])
_L.new(n4.outputs[0], n5.inputs[0])
_L.new(n5.outputs[0], n3.inputs[0])
n0.is_active_output = True

# ---- world
world_world = bpy.data.worlds.new('World'); scene.world = world_world
world_world.use_nodes = True; world_world.node_tree.nodes.clear()
_N = world_world.node_tree.nodes; _L = world_world.node_tree.links
n0 = _N.new('ShaderNodeOutputWorld'); n0.name = 'World Output'; n0.location = (300, 300)
n1 = _N.new('ShaderNodeBackground'); n1.name = 'Background'; n1.location = (10, 300)
n1.inputs[1].default_value = 10.0
n2 = _N.new('ShaderNodeTexSky'); n2.name = 'Sky Texture'; n2.location = (-190, 273)
n2.sun_elevation = 0.7854
_L.new(n1.outputs[0], n0.inputs[0])
_L.new(n2.outputs[0], n1.inputs[0])
n0.is_active_output = True
world_world.color = (0.05088, 0.05088, 0.05088)
world_world.use_sun_shadow = False
world_world.sun_shadow_jitter_overblur = 0.0

# ---- meshes
me_plane = bpy.data.meshes.new('Plane')
me_plane.from_pydata([(-11.85, -5.664, -1.131), (15.68, 0.823, -1.131), (4.106, 0.823, -1.131), (15.68, -10.75, -1.131), (-1.296, -19.12, -1.131), (7.187, -23.57, -1.131), (23.94, -19.37, -1.131)], [], [(4, 5, 6, 3, 1, 2, 0)])
_uv = me_plane.uv_layers.new(name='UVMap')
_uv.uv.foreach_set('vector', [0.0, 0.0, 0.5, 0.0, 0.75, 0.0, 1.0, 0.0, 1.0, 1.0, 0.0, 1.0, 0.0, 0.5])
me_plane.update()
me_plane_001 = bpy.data.meshes.new('Plane.001')
me_plane_001.from_pydata([(-24.19, -41.19, 0.0), (36.33, -41.19, 0.0), (-24.19, 19.34, 0.0), (36.33, 19.34, 0.0)], [], [(0, 1, 3, 2)])
_uv = me_plane_001.uv_layers.new(name='UVMap')
_uv.uv.foreach_set('vector', [0.0, 0.0, 1.0, 0.0, 1.0, 1.0, 0.0, 1.0])
me_plane_001.update()

# ---- objects
ob_plane = bpy.data.objects.new('Plane', me_plane)
ob_plane_001 = bpy.data.objects.new('Plane.001', me_plane_001)

# ---- transforms, parenting, visibility, modifiers, constraints
ob_plane.location = (0.0, 0.0, 0.888)
_m = ob_plane.modifiers.new('GeometryNodes', 'NODES')
_m.node_group = ng_geometry_nodes_001
ob_plane_001.location = (0.0, 0.0, 0.0)

# ---- collection membership
col_collection.objects.link(ob_plane)
col_collection.objects.link(ob_plane_001)

# ---- scene / render settings (as saved in the file)
scene.frame_start = 1; scene.frame_end = 250; scene.frame_set(1)
scene.render.engine = 'BLENDER_EEVEE_NEXT'
scene.render.image_settings.file_format = 'FFMPEG'
scene.render.image_settings.color_mode = 'RGB'
scene.render.resolution_x = 1080
scene.render.fps = 30
scene.cycles.sampling_pattern = 'TABULATED_SOBOL'
scene.cycles.use_light_tree = False
scene.eevee.use_taa_reprojection = False
scene.eevee.gtao_quality = 1.0
scene.eevee.fast_gi_quality = 1.0
scene.eevee.use_raytracing = True
bpy.context.view_layer.update()

# ---- added for rendering (the .blend has no active camera): camera
cam_auto = bpy.data.cameras.new('AutoCamera')
cam_auto.lens = 50.0
cam_auto.sensor_width = 36.0
cam_auto.clip_end = 1391.48
ob_auto_camera = bpy.data.objects.new('AutoCamera', cam_auto)
scene.collection.objects.link(ob_auto_camera)
ob_auto_camera.location = (85.3573, -106.071, 65.2361)
ob_auto_camera.rotation_euler = (1.09748, -7.21219e-08, 0.694738)
scene.camera = ob_auto_camera
bpy.context.view_layer.update()
